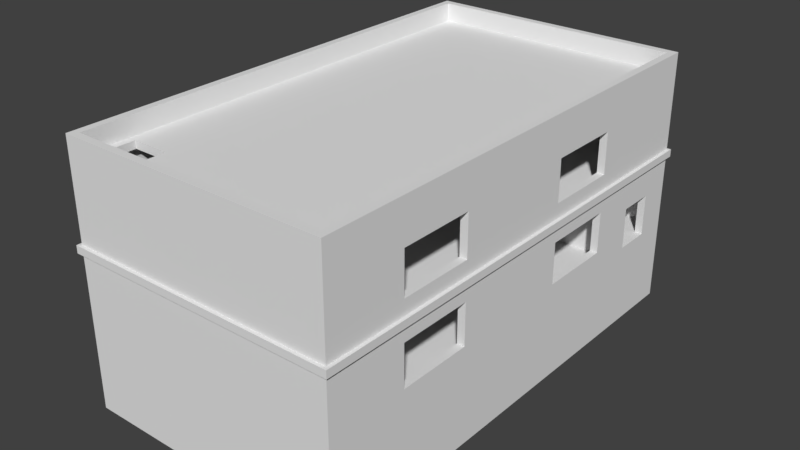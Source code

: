 # Source: Ward_0.blend  (saved by Blender 2.79.0; exported with 4.5.12 LTS)
import bpy
from mathutils import Matrix  # noqa: F401  (used for matrix-valued properties, if any)

bpy.ops.wm.read_factory_settings(use_empty=True)
scene = bpy.context.scene
scene.name = 'Scene'

# ---- collections
col_collection_1 = bpy.data.collections.new('Collection 1'); scene.collection.children.link(col_collection_1)

# ---- materials (node trees are filled in below, after node groups)
mat_material = bpy.data.materials.new('Material')
mat_material.alpha_threshold = 0.0
mat_material.use_transparent_shadow = False
mat_material.roughness = 0.5
mat_material.line_color = (0.0, 0.0, 0.0, 1.0)

# ---- material node trees

# ---- world
world_world = bpy.data.worlds.new('World'); scene.world = world_world
world_world.color = (0.05088, 0.05088, 0.05088)
world_world.use_sun_shadow = False
world_world.sun_shadow_jitter_overblur = 0.0
world_world.cycles.sampling_method = 'MANUAL'

# ---- meshes
me_cube = bpy.data.meshes.new('Cube')
me_cube.from_pydata([(9.0, 16.0, -5.25), (9.0, -16.0, -5.25), (-9.0, -16.0, -5.25), (-9.0, 16.0, -5.25), (9.0, 16.0, 0.25), (9.0, -16.0, 0.25), (-9.0, -16.0, 0.25), (-9.0, 16.0, 0.25), (8.5, 16.0, -5.25), (8.5, -16.0, -5.25), (8.5, 16.0, 0.25), (8.5, -16.0, 0.25), (-8.5, 16.0, -5.25), (-8.5, -16.0, -5.25), (-8.5, 16.0, 0.25), (-8.5, -16.0, 0.25), (9.0, 15.5, -5.25), (-9.0, 15.5, -5.25), (9.0, 15.5, 0.25), (-9.0, 15.5, 0.25), (8.5, 15.5, 0.25), (-8.5, 15.5, 0.25), (9.0, -15.5, -5.25), (9.0, -15.5, 0.25), (8.5, -15.5, 0.25), (-8.5, -15.5, 0.25), (-9.0, -15.5, -5.25), (-9.0, -15.5, 0.25), (-9.0, 12.5, -5.25), (-9.0, 12.5, 0.25), (9.0, 12.5, -5.25), (9.0, 12.5, 0.25), (8.5, 12.5, 0.25), (-8.5, 12.5, 0.25), (9.0, 10.0, -5.25), (9.0, 10.0, 0.25), (8.5, 10.0, 0.25), (-8.5, 10.0, 0.25), (-9.0, 10.0, -5.25), (-9.0, 10.0, 0.25), (2.0, 16.0, -5.25), (2.0, -16.0, -5.25), (2.0, 16.0, 0.25), (2.0, -16.0, 0.25), (2.0, 15.5, 0.25), (2.0, -15.5, 0.25), (2.0, 12.5, 0.25), (2.0, 10.0, 0.25), (-2.0, 16.0, -5.25), (-2.0, -16.0, -5.25), (-2.0, 16.0, 0.25), (-2.0, -16.0, 0.25), (-2.0, 15.5, 0.25), (-2.0, -15.5, 0.25), (-2.0, 12.5, 0.25), (-2.0, 10.0, 0.25), (1.5, 15.5, 0.25), (-8.5, 8.0, 5.5), (1.5, 12.5, 0.25), (1.5, 10.0, 0.25), (1.5, 16.0, -5.25), (1.5, -16.0, -5.25), (1.5, 16.0, 0.25), (1.5, -16.0, 0.25), (-1.5, 16.0, -5.25), (-1.5, -16.0, -5.25), (-1.5, 16.0, 0.25), (-1.5, -16.0, 0.25), (-1.5, 15.5, 0.25), (-9.0, 8.0, 5.5), (-1.5, 12.5, 0.25), (-1.5, 10.0, 0.25), (9.0, 3.0, -5.25), (9.0, 3.0, 0.25), (8.5, 3.0, 0.25), (-8.5, 3.0, 0.25), (-9.0, 3.0, -5.25), (-9.0, 3.0, 0.25), (2.0, 3.0, 0.25), (-2.0, 3.0, 0.25), (1.5, 3.0, 0.25), (-1.5, 3.0, 0.25), (9.0, 0.5, -5.25), (9.0, 0.5, 0.25), (8.5, 0.5, 0.25), (-8.5, 0.5, 0.25), (2.0, 0.5, 0.25), (-2.0, 0.5, 0.25), (1.5, 0.5, 0.25), (-1.5, 0.5, 0.25), (-9.0, 0.5, -5.25), (-9.0, 0.5, 0.25), (9.0, -0.5, -5.25), (9.0, -0.5, 0.25), (8.5, -0.5, 0.25), (-8.5, -0.5, 0.25), (2.0, -0.5, 0.25), (-2.0, -0.5, 0.25), (1.5, -0.5, 0.25), (-1.5, -0.5, 0.25), (-9.0, -0.5, -5.25), (-9.0, -0.5, 0.25), (9.0, -3.0, -5.25), (9.0, -3.0, 0.25), (8.5, -3.0, 0.25), (-8.5, -3.0, 0.25), (2.0, -3.0, 0.25), (-2.0, -3.0, 0.25), (1.5, -3.0, 0.25), (-1.5, -3.0, 0.25), (-9.0, -3.0, -5.25), (-9.0, -3.0, 0.25), (-9.0, 9.5, -5.25), (-9.0, 9.5, 0.25), (9.0, 9.5, -5.25), (9.0, 9.5, 0.25), (8.5, 9.5, 0.25), (-8.5, 9.5, 0.25), (2.0, 9.5, 0.25), (-2.0, 9.5, 0.25), (1.5, 9.5, 0.25), (-1.5, 9.5, 0.25), (-9.0, 11.25, -5.25), (-9.0, 11.25, 0.25), (9.0, 11.25, -5.25), (9.0, 11.25, 0.25), (8.5, 11.25, 0.25), (-8.5, 11.25, 0.25), (2.0, 11.25, 0.25), (-2.0, 11.25, 0.25), (1.5, 11.25, 0.25), (-1.5, 11.25, 0.25), (-9.0, 13.75, -5.25), (-9.0, 13.75, 0.25), (9.0, 13.75, -5.25), (9.0, 13.75, 0.25), (8.5, 13.75, 0.25), (-8.5, 13.75, 0.25), (2.0, 13.75, 0.25), (-2.0, 13.75, 0.25), (1.5, 13.75, 0.25), (-1.5, 13.75, 0.25), (9.0, -5.5, -5.25), (9.0, -5.5, 0.25), (8.5, -5.5, 0.25), (2.0, -5.5, 0.25), (1.5, -5.5, 0.25), (-8.5, -5.5, 0.25), (-2.0, -5.5, 0.25), (-1.5, -5.5, 0.25), (-9.0, -5.5, -5.25), (-9.0, -5.5, 0.25), (9.0, -15.5, 1.25), (9.0, -16.0, 1.25), (-8.5, 16.0, 1.25), (-9.0, 16.0, 1.25), (-8.5, -16.0, 1.25), (-9.0, -16.0, 1.25), (-9.0, 15.5, 1.25), (9.0, 16.0, 1.25), (8.5, 16.0, 1.25), (8.5, -16.0, 1.25), (8.5, -15.5, 1.25), (-2.0, 16.0, 1.25), (-2.0, -16.0, 1.25), (-8.5, -15.5, 1.25), (9.0, 15.5, 1.25), (-9.0, 13.75, 1.25), (8.5, 15.5, 1.25), (-8.5, 15.5, 1.25), (2.0, 15.5, 1.25), (9.0, -5.5, 1.25), (8.5, -5.5, 1.25), (-8.5, -5.5, 1.25), (-9.0, -15.5, 1.25), (2.0, -15.5, 1.25), (-9.0, 11.25, 1.25), (-9.0, 12.5, 1.25), (-8.5, 13.75, 1.25), (-8.5, 12.5, 1.25), (9.0, 11.25, 1.25), (9.0, 10.0, 1.25), (8.5, 11.25, 1.25), (8.5, 10.0, 1.25), (-8.5, 11.25, 1.25), (-8.5, 10.0, 1.25), (-9.0, 9.5, 1.25), (-9.0, 10.0, 1.25), (2.0, 10.0, 1.25), (2.0, 16.0, 1.25), (2.0, -16.0, 1.25), (1.5, 15.5, 1.25), (9.0, 8.0, 5.0), (1.5, 10.0, 1.25), (2.0, -5.5, 1.25), (-1.5, 16.0, 1.25), (-1.5, -16.0, 1.25), (-2.0, 15.5, 1.25), (-2.0, -15.5, 1.25), (-2.0, 10.0, 1.25), (-2.0, 11.25, 1.25), (-2.0, -5.5, 1.25), (-1.5, 15.5, 1.25), (8.5, 8.0, 5.0), (1.5, 16.0, 1.25), (1.5, -16.0, 1.25), (1.5, -5.5, 1.25), (-1.5, 10.0, 1.25), (-1.5, -5.5, 1.25), (-1.5, 11.25, 1.25), (9.0, 9.5, 1.25), (9.0, 3.0, 1.25), (8.5, 9.5, 1.25), (8.5, 3.0, 1.25), (-8.5, 9.5, 1.25), (-8.5, 3.0, 1.25), (-9.0, 0.5, 1.25), (-9.0, 3.0, 1.25), (2.0, 9.5, 1.25), (2.0, 3.0, 1.25), (-2.0, 9.5, 1.25), (-2.0, 3.0, 1.25), (1.5, 9.5, 1.25), (1.5, 3.0, 1.25), (-1.5, 9.5, 1.25), (-1.5, 3.0, 1.25), (9.0, 0.5, 1.25), (8.5, 0.5, 1.25), (-8.5, 0.5, 1.25), (-9.0, -0.5, 1.25), (1.5, 0.5, 1.25), (2.0, 0.5, 1.25), (-2.0, 0.5, 1.25), (-1.5, 0.5, 1.25), (9.0, -0.5, 1.25), (8.5, -0.5, 1.25), (-8.5, -0.5, 1.25), (2.0, -0.5, 1.25), (-2.0, -0.5, 1.25), (1.5, -0.5, 1.25), (-1.5, -0.5, 1.25), (-9.0, -3.0, 1.25), (9.0, -3.0, 1.25), (8.5, -3.0, 1.25), (-8.5, -3.0, 1.25), (-9.0, -5.5, 1.25), (1.5, -3.0, 1.25), (2.0, -3.0, 1.25), (-2.0, -3.0, 1.25), (-1.5, -3.0, 1.25), (9.0, 13.75, 1.25), (8.5, 13.75, 1.25), (-2.0, 13.75, 1.25), (-1.5, 13.75, 1.25), (9.0, -10.5, -5.25), (9.0, -10.5, 0.25), (8.5, -10.5, 0.25), (2.0, -10.5, 0.25), (-8.5, 8.0, 5.0), (9.0, -10.5, 1.25), (8.5, -10.5, 1.25), (2.0, -10.5, 1.25), (8.5, -5.5, 5.5), (9.0, 8.0, -5.25), (9.0, 8.0, 0.25), (8.5, 8.0, 0.25), (-8.5, 8.0, 0.25), (2.0, 8.0, 0.25), (-2.0, 8.0, 0.25), (1.5, 8.0, 0.25), (-1.5, 8.0, 0.25), (-9.0, 8.0, -5.25), (-9.0, 8.0, 0.25), (9.0, 8.0, 1.25), (8.5, 8.0, 1.25), (-8.5, 8.0, 1.25), (2.0, 8.0, 1.25), (-2.0, 8.0, 1.25), (1.5, 8.0, 1.25), (-1.5, 8.0, 1.25), (-9.0, 8.0, 1.25), (-8.5, -10.5, 0.25), (-2.0, -10.5, 0.25), (9.0, -5.5, 5.5), (-9.0, -10.5, -5.25), (-9.0, -10.5, 0.25), (-8.5, -10.5, 1.25), (-2.0, -10.5, 1.25), (-9.0, -5.5, 4.0), (-9.0, -10.5, 1.25), (9.0, -15.5, 3.0), (9.0, -16.0, 3.0), (-8.5, 16.0, 3.0), (-9.0, 16.0, 3.0), (-8.5, -16.0, 3.0), (-9.0, -16.0, 3.0), (-9.0, 15.5, 3.0), (9.0, 16.0, 3.0), (8.5, 16.0, 3.0), (8.5, -16.0, 3.0), (8.5, -15.5, 3.0), (-2.0, 16.0, 3.0), (-2.0, -16.0, 3.0), (-8.5, -15.5, 3.0), (9.0, 15.5, 3.0), (-9.0, 13.75, 3.0), (8.5, 15.5, 3.0), (-8.5, 15.5, 3.0), (2.0, 15.5, 3.0), (9.0, -10.5, 3.0), (8.5, -10.5, 3.0), (-8.5, -10.5, 3.0), (-9.0, -15.5, 3.0), (2.0, -15.5, 3.0), (-9.0, 11.25, 3.0), (-9.0, 12.5, 3.0), (-8.5, 13.75, 3.0), (-8.5, 12.5, 3.0), (9.0, 11.25, 3.0), (9.0, 10.0, 3.0), (8.5, 11.25, 3.0), (8.5, 10.0, 3.0), (-8.5, 11.25, 3.0), (-8.5, 10.0, 3.0), (-9.0, 9.5, 3.0), (-9.0, 10.0, 3.0), (2.0, 10.0, 3.0), (2.0, 16.0, 3.0), (2.0, -16.0, 3.0), (1.5, 15.5, 3.0), (-9.0, -5.5, 5.0), (1.5, 10.0, 3.0), (2.0, -10.5, 3.0), (-1.5, 16.0, 3.0), (-1.5, -16.0, 3.0), (-2.0, 15.5, 3.0), (-2.0, -15.5, 3.0), (-2.0, 10.0, 3.0), (-2.0, 11.25, 3.0), (-2.0, -10.5, 3.0), (-1.5, 15.5, 3.0), (-8.5, -5.5, 4.0), (1.5, 16.0, 3.0), (1.5, -16.0, 3.0), (-8.5, -5.5, 5.0), (-1.5, 10.0, 3.0), (-9.0, 8.0, 5.0), (-1.5, 11.25, 3.0), (-9.0, 0.5, 3.0), (-9.0, 3.0, 3.0), (2.0, 8.0, 3.0), (2.0, 3.0, 3.0), (-2.0, 8.0, 3.0), (-2.0, 3.0, 3.0), (1.5, 8.0, 3.0), (1.5, 3.0, 3.0), (-1.5, 8.0, 3.0), (-1.5, 3.0, 3.0), (-8.5, 3.0, 3.0), (8.5, 3.0, 3.0), (9.0, 3.0, 3.0), (9.0, 0.5, 3.0), (8.5, 0.5, 3.0), (-8.5, 0.5, 3.0), (-9.0, -0.5, 3.0), (1.5, 0.5, 3.0), (2.0, 0.5, 3.0), (-2.0, 0.5, 3.0), (-1.5, 0.5, 3.0), (9.0, -0.5, 3.0), (8.5, -0.5, 3.0), (-8.5, -0.5, 3.0), (2.0, -0.5, 3.0), (-2.0, -0.5, 3.0), (1.5, -0.5, 3.0), (-1.5, -0.5, 3.0), (-9.0, -3.0, 3.0), (9.0, -3.0, 3.0), (8.5, -3.0, 3.0), (-8.5, -3.0, 3.0), (-9.0, -5.5, 3.0), (1.5, -3.0, 3.0), (2.0, -3.0, 3.0), (-2.0, -3.0, 3.0), (-1.5, -3.0, 3.0), (-9.0, 8.0, 3.0), (9.0, 9.5, 3.0), (8.5, 9.5, 3.0), (-8.5, 9.5, 3.0), (2.0, 9.5, 3.0), (-2.0, 9.5, 3.0), (1.5, 9.5, 3.0), (-1.5, 9.5, 3.0), (9.0, 13.75, 3.0), (8.5, 13.75, 3.0), (-2.0, 13.75, 3.0), (-1.5, 13.75, 3.0), (9.0, -5.5, 3.0), (8.5, -5.5, 3.0), (2.0, -5.5, 3.0), (1.5, -5.5, 3.0), (-8.5, -5.5, 3.0), (-2.0, -5.5, 3.0), (-1.5, -5.5, 3.0), (9.0, 8.0, 3.0), (8.5, 8.0, 3.0), (-8.5, 8.0, 3.0), (-9.0, -10.5, 3.0), (9.0, -15.5, 4.0), (9.0, -16.0, 4.0), (-8.5, 16.0, 4.0), (-9.0, 16.0, 4.0), (-8.5, -16.0, 4.0), (-9.0, -16.0, 4.0), (-9.0, 15.5, 4.0), (9.0, 16.0, 4.0), (8.5, 16.0, 4.0), (8.5, -16.0, 4.0), (8.5, -15.5, 4.0), (-2.0, 16.0, 4.0), (-2.0, -16.0, 4.0), (-8.5, -15.5, 4.0), (9.0, 15.5, 4.0), (-9.0, 13.75, 4.0), (8.5, 15.5, 4.0), (-8.5, 15.5, 4.0), (2.0, 15.5, 4.0), (9.0, -10.5, 4.0), (8.5, -10.5, 4.0), (-8.5, -10.5, 4.0), (-9.0, -15.5, 4.0), (2.0, -15.5, 4.0), (-9.0, 11.25, 4.0), (-9.0, 12.5, 4.0), (-8.5, 13.75, 4.0), (-8.5, 12.5, 4.0), (9.0, 11.25, 4.0), (9.0, 10.0, 4.0), (8.5, 11.25, 4.0), (8.5, 10.0, 4.0), (-8.5, 11.25, 4.0), (-8.5, 10.0, 4.0), (-9.0, 9.5, 4.0), (-9.0, 10.0, 4.0), (2.0, 10.0, 4.0), (2.0, 16.0, 4.0), (2.0, -16.0, 4.0), (1.5, 15.5, 4.0), (9.0, 8.0, 4.0), (1.5, 10.0, 4.0), (2.0, -10.5, 4.0), (-1.5, 16.0, 4.0), (-1.5, -16.0, 4.0), (-2.0, 15.5, 4.0), (-2.0, -15.5, 4.0), (-2.0, 10.0, 4.0), (-2.0, 11.25, 4.0), (-2.0, -10.5, 4.0), (-1.5, 15.5, 4.0), (8.5, 8.0, 4.0), (1.5, 16.0, 4.0), (1.5, -16.0, 4.0), (-8.5, 8.0, 4.0), (-1.5, 10.0, 4.0), (-9.0, 8.0, 4.0), (-1.5, 11.25, 4.0), (-9.0, 0.5, 4.0), (-9.0, 3.0, 4.0), (2.0, 8.0, 4.0), (2.0, 3.0, 4.0), (-2.0, 8.0, 4.0), (-2.0, 3.0, 4.0), (1.5, 8.0, 4.0), (1.5, 3.0, 4.0), (-1.5, 8.0, 4.0), (-1.5, 3.0, 4.0), (-8.5, 3.0, 4.0), (8.5, 3.0, 4.0), (9.0, 3.0, 4.0), (9.0, 0.5, 4.0), (8.5, 0.5, 4.0), (-8.5, 0.5, 4.0), (-9.0, -0.5, 4.0), (1.5, 0.5, 4.0), (2.0, 0.5, 4.0), (-2.0, 0.5, 4.0), (-1.5, 0.5, 4.0), (9.0, -0.5, 4.0), (8.5, -0.5, 4.0), (-8.5, -0.5, 4.0), (2.0, -0.5, 4.0), (-2.0, -0.5, 4.0), (1.5, -0.5, 4.0), (-1.5, -0.5, 4.0), (-9.0, -3.0, 4.0), (9.0, -3.0, 4.0), (8.5, -3.0, 4.0), (-8.5, -3.0, 4.0), (-9.0, -5.5, 4.0), (1.5, -3.0, 4.0), (2.0, -3.0, 4.0), (-2.0, -3.0, 4.0), (-1.5, -3.0, 4.0), (-9.0, 8.0, 4.0), (9.0, 9.5, 4.0), (8.5, 9.5, 4.0), (-8.5, 9.5, 4.0), (2.0, 9.5, 4.0), (-2.0, 9.5, 4.0), (1.5, 9.5, 4.0), (-1.5, 9.5, 4.0), (9.0, 13.75, 4.0), (8.5, 13.75, 4.0), (-2.0, 13.75, 4.0), (-1.5, 13.75, 4.0), (9.0, -5.5, 4.0), (8.5, -5.5, 4.0), (2.0, -5.5, 4.0), (1.5, -5.5, 4.0), (-8.5, -5.5, 4.0), (-2.0, -5.5, 4.0), (-1.5, -5.5, 4.0), (9.0, 8.0, 4.0), (8.5, 8.0, 4.0), (-8.5, 8.0, 4.0), (-9.0, -10.5, 4.0), (1.5, 0.5, 3.0), (2.0, 0.5, 3.0), (-2.0, 0.5, 3.0), (-1.5, 0.5, 3.0), (1.5, -3.0, 3.0), (2.0, -3.0, 3.0), (-2.0, -3.0, 3.0), (-1.5, -3.0, 3.0), (-2.0, -3.0, 4.0), (1.5, -3.0, 4.0), (2.0, -3.0, 4.0), (-2.0, 11.25, 3.0), (-1.5, 11.25, 3.0), (8.5, 11.25, 3.0), (9.0, 11.25, 3.0), (-1.5, -3.0, 4.0), (1.5, 0.5, 4.0), (2.0, 0.5, 4.0), (-2.0, 0.5, 4.0), (-1.5, 0.5, 4.0), (-2.0, 11.25, 4.0), (-1.5, 11.25, 4.0), (8.5, 11.25, 4.0), (9.0, 11.25, 4.0), (9.0, -15.5, 5.0), (9.0, -16.0, 5.0), (-8.5, 16.0, 5.0), (-9.0, 16.0, 5.0), (-8.5, -16.0, 5.0), (-9.0, -16.0, 5.0), (-9.0, 15.5, 5.0), (9.0, 16.0, 5.0), (8.5, 16.0, 5.0), (8.5, -16.0, 5.0), (8.5, -15.5, 5.0), (-2.0, 16.0, 5.0), (-2.0, -16.0, 5.0), (-8.5, -15.5, 5.0), (9.0, 15.5, 5.0), (-9.0, 13.75, 5.0), (8.5, 15.5, 5.0), (-8.5, 15.5, 5.0), (2.0, 15.5, 5.0), (9.0, -10.5, 5.0), (8.5, -10.5, 5.0), (-8.5, -10.5, 5.0), (-9.0, -15.5, 5.0), (2.0, -15.5, 5.0), (-9.0, 11.25, 5.0), (-9.0, 12.5, 5.0), (-8.5, 13.75, 5.0), (-8.5, 12.5, 5.0), (9.0, 11.25, 5.0), (9.0, 10.0, 5.0), (8.5, 11.25, 5.0), (8.5, 10.0, 5.0), (-8.5, 11.25, 5.0), (-8.5, 10.0, 5.0), (-9.0, 9.5, 5.0), (-9.0, 10.0, 5.0), (2.0, 10.0, 5.0), (2.0, 16.0, 5.0), (2.0, -16.0, 5.0), (1.5, 15.5, 5.0), (9.0, -5.5, 5.0), (1.5, 10.0, 5.0), (2.0, -10.5, 5.0), (-1.5, 16.0, 5.0), (-1.5, -16.0, 5.0), (-2.0, 15.5, 5.0), (-2.0, -15.5, 5.0), (-2.0, 10.0, 5.0), (-2.0, 11.25, 5.0), (-2.0, -10.5, 5.0), (-1.5, 15.5, 5.0), (9.0, -5.5, 4.0), (1.5, 16.0, 5.0), (1.5, -16.0, 5.0), (8.5, -5.5, 4.0), (-1.5, 10.0, 5.0), (8.5, -5.5, 5.0), (-1.5, 11.25, 5.0), (-9.0, 0.5, 5.0), (-9.0, 3.0, 5.0), (2.0, 8.0, 5.0), (2.0, 3.0, 5.0), (-2.0, 8.0, 5.0), (-2.0, 3.0, 5.0), (1.5, 8.0, 5.0), (1.5, 3.0, 5.0), (-1.5, 8.0, 5.0), (-1.5, 3.0, 5.0), (-8.5, 3.0, 5.0), (8.5, 3.0, 5.0), (9.0, 3.0, 5.0), (9.0, 0.5, 5.0), (8.5, 0.5, 5.0), (-8.5, 0.5, 5.0), (-9.0, -0.5, 5.0), (1.5, 0.5, 5.0), (2.0, 0.5, 5.0), (-2.0, 0.5, 5.0), (-1.5, 0.5, 5.0), (9.0, -0.5, 5.0), (8.5, -0.5, 5.0), (-8.5, -0.5, 5.0), (2.0, -0.5, 5.0), (-2.0, -0.5, 5.0), (1.5, -0.5, 5.0), (-1.5, -0.5, 5.0), (-9.0, -3.0, 5.0), (9.0, -3.0, 5.0), (8.5, -3.0, 5.0), (-8.5, -3.0, 5.0), (-9.0, -5.5, 5.0), (1.5, -3.0, 5.0), (2.0, -3.0, 5.0), (-2.0, -3.0, 5.0), (-1.5, -3.0, 5.0), (-9.0, 8.0, 5.0), (9.0, 9.5, 5.0), (8.5, 9.5, 5.0), (-8.5, 9.5, 5.0), (2.0, 9.5, 5.0), (-2.0, 9.5, 5.0), (1.5, 9.5, 5.0), (-1.5, 9.5, 5.0), (9.0, 13.75, 5.0), (8.5, 13.75, 5.0), (-2.0, 13.75, 5.0), (-1.5, 13.75, 5.0), (9.0, -5.5, 5.0), (8.5, -5.5, 5.0), (2.0, -5.5, 5.0), (1.5, -5.5, 5.0), (-8.5, -5.5, 5.0), (-2.0, -5.5, 5.0), (-1.5, -5.5, 5.0), (9.0, 8.0, 5.0), (8.5, 8.0, 5.0), (-8.5, 8.0, 5.0), (-9.0, -10.5, 5.0), (1.5, 0.5, 5.0), (2.0, 0.5, 5.0), (-2.0, 0.5, 5.0), (-1.5, 0.5, 5.0), (1.5, -3.0, 5.0), (2.0, -3.0, 5.0), (-2.0, -3.0, 5.0), (-1.5, -3.0, 5.0), (-2.0, 11.25, 5.0), (-1.5, 11.25, 5.0), (8.5, 11.25, 5.0), (9.0, 11.25, 5.0), (9.0, -15.5, 5.5), (9.0, -16.0, 5.5), (-8.5, 16.0, 5.5), (-9.0, 16.0, 5.5), (-8.5, -16.0, 5.5), (-9.0, -16.0, 5.5), (-9.0, 15.5, 5.5), (9.0, 16.0, 5.5), (8.5, 16.0, 5.5), (8.5, -16.0, 5.5), (8.5, -15.5, 5.5), (-2.0, 16.0, 5.5), (-2.0, -16.0, 5.5), (-8.5, -15.5, 5.5), (9.0, 15.5, 5.5), (-9.0, 13.75, 5.5), (8.5, 15.5, 5.5), (-8.5, 15.5, 5.5), (2.0, 15.5, 5.5), (9.0, -10.5, 5.5), (8.5, -10.5, 5.5), (-8.5, -10.5, 5.5), (-9.0, -15.5, 5.5), (2.0, -15.5, 5.5), (-9.0, 11.25, 5.5), (-9.0, 12.5, 5.5), (-8.5, 13.75, 5.5), (-8.5, 12.5, 5.5), (9.0, 11.25, 5.5), (9.0, 10.0, 5.5), (8.5, 11.25, 5.5), (8.5, 10.0, 5.5), (-8.5, 11.25, 5.5), (-8.5, 10.0, 5.5), (-9.0, 9.5, 5.5), (-9.0, 10.0, 5.5), (2.0, 10.0, 5.5), (2.0, 16.0, 5.5), (2.0, -16.0, 5.5), (1.5, 15.5, 5.5), (1.5, -15.5, 5.5), (1.5, 10.0, 5.5), (2.0, -10.5, 5.5), (-1.5, 16.0, 5.5), (-1.5, -16.0, 5.5), (-2.0, 15.5, 5.5), (-2.0, -15.5, 5.5), (-2.0, 10.0, 5.5), (-2.0, 11.25, 5.5), (-2.0, -10.5, 5.5), (-1.5, 15.5, 5.5), (-1.5, -15.5, 5.5), (1.5, 16.0, 5.5), (1.5, -16.0, 5.5), (1.5, -10.5, 5.5), (-1.5, 10.0, 5.5), (-1.5, -10.5, 5.5), (-1.5, 11.25, 5.5), (-9.0, 0.5, 5.5), (-9.0, 3.0, 5.5), (2.0, 8.0, 5.5), (2.0, 3.0, 5.5), (-2.0, 8.0, 5.5), (-2.0, 3.0, 5.5), (1.5, 8.0, 5.5), (1.5, 3.0, 5.5), (-1.5, 8.0, 5.5), (-1.5, 3.0, 5.5), (-8.5, 3.0, 5.5), (8.5, 3.0, 5.5), (9.0, 3.0, 5.5), (9.0, 0.5, 5.5), (8.5, 0.5, 5.5), (-8.5, 0.5, 5.5), (-9.0, -0.5, 5.5), (1.5, 0.5, 5.5), (2.0, 0.5, 5.5), (-2.0, 0.5, 5.5), (-1.5, 0.5, 5.5), (9.0, -0.5, 5.5), (8.5, -0.5, 5.5), (-8.5, -0.5, 5.5), (2.0, -0.5, 5.5), (-2.0, -0.5, 5.5), (1.5, -0.5, 5.5), (-1.5, -0.5, 5.5), (-9.0, -3.0, 5.5), (9.0, -3.0, 5.5), (8.5, -3.0, 5.5), (-8.5, -3.0, 5.5), (-9.0, -5.5, 5.5), (1.5, -3.0, 5.5), (2.0, -3.0, 5.5), (-2.0, -3.0, 5.5), (-1.5, -3.0, 5.5), (-9.0, 8.0, 5.5), (9.0, 9.5, 5.5), (8.5, 9.5, 5.5), (-8.5, 9.5, 5.5), (2.0, 9.5, 5.5), (-2.0, 9.5, 5.5), (1.5, 9.5, 5.5), (-1.5, 9.5, 5.5), (9.0, 13.75, 5.5), (8.5, 13.75, 5.5), (-2.0, 13.75, 5.5), (-1.5, 13.75, 5.5), (9.0, -5.5, 5.5), (8.5, -5.5, 5.5), (2.0, -5.5, 5.5), (1.5, -5.5, 5.5), (-8.5, -5.5, 5.5), (-2.0, -5.5, 5.5), (-1.5, -5.5, 5.5), (9.0, 8.0, 5.5), (8.5, 8.0, 5.5), (-8.5, 8.0, 5.5), (-9.0, -10.5, 5.5), (1.5, 0.5, 5.5), (2.0, 0.5, 5.5), (-2.0, 0.5, 5.5), (-1.5, 0.5, 5.5), (1.5, -3.0, 5.5), (2.0, -3.0, 5.5), (-2.0, -3.0, 5.5), (-1.5, -3.0, 5.5), (-2.0, 11.25, 5.5), (-1.5, 11.25, 5.5), (8.5, 11.25, 5.5), (9.0, 11.25, 5.5), (8.5, 8.0, 5.5), (9.0, 8.0, 5.5), (-9.0, -5.5, 5.5), (-8.5, -5.5, 5.5), (2.0, -5.0, 5.5), (1.5, -5.0, 5.5), (-2.0, -5.0, 5.5), (-1.5, -5.0, 5.5), (1.5, -5.0, 6.75), (2.0, -5.0, 6.75), (-2.0, -5.0, 6.75), (-1.5, -5.0, 6.75), (2.0, -5.5, 6.75), (1.5, -5.5, 6.75), (-2.0, -5.5, 6.75), (-1.5, -5.5, 6.75), (2.0, -10.5, 6.75), (1.5, -10.5, 6.75), (-2.0, -10.5, 6.75), (-1.5, -10.5, 6.75), (-2.0, 5.5, 5.5), (-1.5, 5.5, 5.5), (2.0, 5.5, 5.5), (1.5, 5.5, 5.5), (9.0, 8.0, 6.5), (9.0, 3.0, 6.5), (-9.0, -5.5, 6.5), (-9.0, -10.5, 6.5), (8.5, -10.5, 6.5), (8.5, -5.5, 6.5), (-2.0, 8.0, 6.5), (-2.0, 5.5, 6.5), (-8.5, -5.5, 6.5), (9.0, -5.5, 6.5), (8.5, 8.0, 6.5), (-9.0, 8.0, 6.5), (-8.5, 8.0, 6.5), (-9.0, 3.0, 6.5), (8.5, 3.0, 6.5), (-8.5, -10.5, 6.5), (9.0, -15.5, 6.5), (9.0, -16.0, 6.5), (-8.5, 16.0, 6.5), (-9.0, 16.0, 6.5), (-8.5, -16.0, 6.5), (-9.0, -16.0, 6.5), (-9.0, 15.5, 6.5), (9.0, 16.0, 6.5), (8.5, 16.0, 6.5), (8.5, -16.0, 6.5), (8.5, -15.5, 6.5), (-2.0, 16.0, 6.5), (-2.0, -16.0, 6.5), (-8.5, -15.5, 6.5), (9.0, 15.5, 6.5), (-9.0, 13.75, 6.5), (8.5, 15.5, 6.5), (-8.5, 15.5, 6.5), (2.0, 15.5, 6.5), (9.0, -10.5, 6.5), (-9.0, -15.5, 6.5), (2.0, -15.5, 6.5), (-9.0, 11.25, 6.5), (-9.0, 12.5, 6.5), (-8.5, 13.75, 6.5), (-8.5, 12.5, 6.5), (9.0, 11.25, 6.5), (9.0, 10.0, 6.5), (8.5, 11.25, 6.5), (8.5, 10.0, 6.5), (-8.5, 11.25, 6.5), (-8.5, 10.0, 6.5), (-9.0, 9.5, 6.5), (-9.0, 10.0, 6.5), (2.0, 16.0, 6.5), (2.0, -16.0, 6.5), (1.5, 15.5, 6.5), (1.5, -15.5, 6.5), (1.5, 10.0, 6.5), (2.0, 10.0, 6.5), (-1.5, 16.0, 6.5), (-1.5, -16.0, 6.5), (-2.0, 15.5, 6.5), (-2.0, -15.5, 6.5), (-2.0, 11.25, 6.5), (-2.0, 10.0, 6.5), (-1.5, 15.5, 6.5), (-1.5, -15.5, 6.5), (1.5, 16.0, 6.5), (1.5, -16.0, 6.5), (-1.5, 10.0, 6.5), (-1.5, 11.25, 6.5), (-9.0, 0.5, 6.5), (1.5, 3.0, 6.5), (2.0, 3.0, 6.5), (-2.0, 3.0, 6.5), (-1.5, 3.0, 6.5), (-8.5, 3.0, 6.5), (9.0, 0.5, 6.5), (8.5, 0.5, 6.5), (-8.5, 0.5, 6.5), (-9.0, -0.5, 6.5), (1.5, 0.5, 6.5), (2.0, 0.5, 6.5), (-2.0, 0.5, 6.5), (-1.5, 0.5, 6.5), (9.0, -0.5, 6.5), (8.5, -0.5, 6.5), (-8.5, -0.5, 6.5), (2.0, -0.5, 6.5), (-2.0, -0.5, 6.5), (1.5, -0.5, 6.5), (-1.5, -0.5, 6.5), (-9.0, -3.0, 6.5), (9.0, -3.0, 6.5), (8.5, -3.0, 6.5), (-8.5, -3.0, 6.5), (-9.0, -5.5, 6.5), (-9.0, 8.0, 6.5), (9.0, 9.5, 6.5), (8.5, 9.5, 6.5), (-8.5, 9.5, 6.5), (2.0, 9.5, 6.5), (-2.0, 9.5, 6.5), (1.5, 9.5, 6.5), (-1.5, 9.5, 6.5), (9.0, 13.75, 6.5), (8.5, 13.75, 6.5), (-2.0, 13.75, 6.5), (-1.5, 13.75, 6.5), (9.0, -5.5, 6.5), (8.5, -5.5, 6.5), (-8.5, -5.5, 6.5), (9.0, 8.0, 6.5), (8.5, 8.0, 6.5), (-8.5, 8.0, 6.5), (2.0, 8.0, 6.5), (1.5, 8.0, 6.5), (-1.5, 8.0, 6.5), (1.5, 0.5, 6.5), (2.0, 0.5, 6.5), (-2.0, 0.5, 6.5), (-1.5, 0.5, 6.5), (-2.0, 11.25, 6.5), (-1.5, 11.25, 6.5), (8.5, 11.25, 6.5), (9.0, 11.25, 6.5), (-1.5, 5.5, 6.5), (2.0, 5.5, 6.5), (1.5, 5.5, 6.5), (-2.0, 8.0, 8.25), (-2.0, 5.5, 8.25), (9.0, -15.5, 8.25), (9.0, -16.0, 8.25), (-8.5, 16.0, 8.25), (-9.0, 16.0, 8.25), (-8.5, -16.0, 8.25), (-9.0, -16.0, 8.25), (-9.0, 15.5, 8.25), (9.0, 16.0, 8.25), (8.5, 16.0, 8.25), (8.5, -16.0, 8.25), (8.5, -15.5, 8.25), (-2.0, 16.0, 8.25), (-2.0, -16.0, 8.25), (-8.5, -15.5, 8.25), (9.0, 15.5, 8.25), (-9.0, 13.75, 8.25), (8.5, 15.5, 8.25), (-8.5, 15.5, 8.25), (2.0, 15.5, 8.25), (9.0, -10.5, 8.25), (8.5, -10.5, 8.25), (-8.5, -10.5, 8.25), (-9.0, -15.5, 8.25), (2.0, -15.5, 8.25), (-9.0, 11.25, 8.25), (-9.0, 12.5, 8.25), (-8.5, 13.75, 8.25), (-8.5, 12.5, 8.25), (9.0, 11.25, 8.25), (9.0, 10.0, 8.25), (8.5, 11.25, 8.25), (8.5, 10.0, 8.25), (-8.5, 11.25, 8.25), (-8.5, 10.0, 8.25), (-9.0, 9.5, 8.25), (-9.0, 10.0, 8.25), (2.0, 16.0, 8.25), (2.0, -16.0, 8.25), (1.5, 15.5, 8.25), (1.5, -15.5, 8.25), (1.5, 10.0, 8.25), (2.0, 10.0, 8.25), (-1.5, 16.0, 8.25), (-1.5, -16.0, 8.25), (-2.0, 15.5, 8.25), (-2.0, -15.5, 8.25), (-2.0, 11.25, 8.25), (-2.0, 10.0, 8.25), (-1.5, 15.5, 8.25), (-1.5, -15.5, 8.25), (1.5, 16.0, 8.25), (1.5, -16.0, 8.25), (-1.5, 10.0, 8.25), (-1.5, 11.25, 8.25), (-9.0, 0.5, 8.25), (-9.0, 3.0, 8.25), (1.5, 3.0, 8.25), (2.0, 3.0, 8.25), (-2.0, 3.0, 8.25), (-1.5, 3.0, 8.25), (-8.5, 3.0, 8.25), (8.5, 3.0, 8.25), (9.0, 3.0, 8.25), (9.0, 0.5, 8.25), (8.5, 0.5, 8.25), (-8.5, 0.5, 8.25), (-9.0, -0.5, 8.25), (1.5, 0.5, 8.25), (2.0, 0.5, 8.25), (-2.0, 0.5, 8.25), (-1.5, 0.5, 8.25), (9.0, -0.5, 8.25), (8.5, -0.5, 8.25), (-8.5, -0.5, 8.25), (2.0, -0.5, 8.25), (-2.0, -0.5, 8.25), (1.5, -0.5, 8.25), (-1.5, -0.5, 8.25), (-9.0, -3.0, 8.25), (9.0, -3.0, 8.25), (8.5, -3.0, 8.25), (-8.5, -3.0, 8.25), (-9.0, -5.5, 8.25), (-9.0, 8.0, 8.25), (9.0, 9.5, 8.25), (8.5, 9.5, 8.25), (-8.5, 9.5, 8.25), (2.0, 9.5, 8.25), (-2.0, 9.5, 8.25), (1.5, 9.5, 8.25), (-1.5, 9.5, 8.25), (9.0, 13.75, 8.25), (8.5, 13.75, 8.25), (-2.0, 13.75, 8.25), (-1.5, 13.75, 8.25), (9.0, -5.5, 8.25), (8.5, -5.5, 8.25), (-8.5, -5.5, 8.25), (9.0, 8.0, 8.25), (8.5, 8.0, 8.25), (-8.5, 8.0, 8.25), (2.0, 8.0, 8.25), (1.5, 8.0, 8.25), (-1.5, 8.0, 8.25), (-9.0, -10.5, 8.25), (1.5, 0.5, 8.25), (2.0, 0.5, 8.25), (-2.0, 0.5, 8.25), (-1.5, 0.5, 8.25), (-2.0, 11.25, 8.25), (-1.5, 11.25, 8.25), (8.5, 11.25, 8.25), (9.0, 11.25, 8.25), (-1.5, 5.5, 8.25), (2.0, 5.5, 8.25), (1.5, 5.5, 8.25), (-2.0, 8.0, 9.25), (-2.0, 5.5, 9.25), (9.0, -15.5, 9.25), (9.0, -16.0, 9.25), (-8.5, 16.0, 9.25), (-9.0, 16.0, 9.25), (-8.5, -16.0, 9.25), (-9.0, -16.0, 9.25), (-9.0, 15.5, 9.25), (9.0, 16.0, 9.25), (8.5, 16.0, 9.25), (8.5, -16.0, 9.25), (8.5, -15.5, 9.25), (-2.0, 16.0, 9.25), (-2.0, -16.0, 9.25), (-8.5, -15.5, 9.25), (9.0, 15.5, 9.25), (-9.0, 13.75, 9.25), (8.5, 15.5, 9.25), (-8.5, 15.5, 9.25), (2.0, 15.5, 9.25), (9.0, -10.5, 9.25), (8.5, -10.5, 9.25), (-8.5, -10.5, 9.25), (-9.0, -15.5, 9.25), (2.0, -15.5, 9.25), (-9.0, 11.25, 9.25), (-9.0, 12.5, 9.25), (-8.5, 13.75, 9.25), (-8.5, 12.5, 9.25), (9.0, 11.25, 9.25), (9.0, 10.0, 9.25), (8.5, 11.25, 9.25), (8.5, 10.0, 9.25), (-8.5, 11.25, 9.25), (-8.5, 10.0, 9.25), (-9.0, 9.5, 9.25), (-9.0, 10.0, 9.25), (2.0, 16.0, 9.25), (2.0, -16.0, 9.25), (1.5, 15.5, 9.25), (1.5, -15.5, 9.25), (1.5, 10.0, 9.25), (2.0, 10.0, 9.25), (-1.5, 16.0, 9.25), (-1.5, -16.0, 9.25), (-2.0, 15.5, 9.25), (-2.0, -15.5, 9.25), (-2.0, 11.25, 9.25), (-2.0, 10.0, 9.25), (-1.5, 15.5, 9.25), (-1.5, -15.5, 9.25), (1.5, 16.0, 9.25), (1.5, -16.0, 9.25), (-1.5, 10.0, 9.25), (-1.5, 11.25, 9.25), (-9.0, 0.5, 9.25), (-9.0, 3.0, 9.25), (1.5, 3.0, 9.25), (2.0, 3.0, 9.25), (-2.0, 3.0, 9.25), (-1.5, 3.0, 9.25), (-8.5, 3.0, 9.25), (8.5, 3.0, 9.25), (9.0, 3.0, 9.25), (9.0, 0.5, 9.25), (8.5, 0.5, 9.25), (-8.5, 0.5, 9.25), (-9.0, -0.5, 9.25), (1.5, 0.5, 9.25), (2.0, 0.5, 9.25), (-2.0, 0.5, 9.25), (-1.5, 0.5, 9.25), (9.0, -0.5, 9.25), (8.5, -0.5, 9.25), (-8.5, -0.5, 9.25), (2.0, -0.5, 9.25), (-2.0, -0.5, 9.25), (1.5, -0.5, 9.25), (-1.5, -0.5, 9.25), (-9.0, -3.0, 9.25), (9.0, -3.0, 9.25), (8.5, -3.0, 9.25), (-8.5, -3.0, 9.25), (-9.0, -5.5, 9.25), (-9.0, 8.0, 9.25), (9.0, 9.5, 9.25), (8.5, 9.5, 9.25), (-8.5, 9.5, 9.25), (2.0, 9.5, 9.25), (-2.0, 9.5, 9.25), (1.5, 9.5, 9.25), (-1.5, 9.5, 9.25), (9.0, 13.75, 9.25), (8.5, 13.75, 9.25), (-2.0, 13.75, 9.25), (-1.5, 13.75, 9.25), (9.0, -5.5, 9.25), (8.5, -5.5, 9.25), (-8.5, -5.5, 9.25), (9.0, 8.0, 9.25), (8.5, 8.0, 9.25), (-8.5, 8.0, 9.25), (2.0, 8.0, 9.25), (1.5, 8.0, 9.25), (-1.5, 8.0, 9.25), (-9.0, -10.5, 9.25), (1.5, 0.5, 9.25), (2.0, 0.5, 9.25), (-2.0, 0.5, 9.25), (-1.5, 0.5, 9.25), (-2.0, 11.25, 9.25), (-1.5, 11.25, 9.25), (8.5, 11.25, 9.25), (9.0, 11.25, 9.25), (-1.5, 5.5, 9.25), (2.0, 5.5, 9.25), (1.5, 5.5, 9.25), (1.5, 5.5, 8.25), (2.0, 5.5, 8.25), (-2.0, 5.5, 8.25), (-1.5, 5.5, 8.25), (1.5, 5.5, 9.25), (2.0, 5.5, 9.25), (-2.0, 5.5, 9.25), (-1.5, 5.5, 9.25), (-9.214, -5.59, 5.0), (-9.214, -10.65, 5.0), (-9.214, 3.01, 5.0), (-9.214, 8.069, 5.0), (9.214, 8.069, 5.5), (9.214, 3.01, 5.5), (-9.214, -5.59, 5.5), (-9.214, -10.65, 5.5), (9.214, 8.069, 5.0), (9.214, 3.01, 5.0), (-9.214, 8.069, 5.5), (-9.214, 3.01, 5.5), (9.214, -5.59, 5.5), (9.214, -5.59, 5.0), (9.214, -15.71, 5.0), (9.214, -16.21, 5.0), (-8.702, 16.16, 5.0), (-9.214, 16.16, 5.0), (-8.702, -16.21, 5.0), (-9.214, -16.21, 5.0), (-9.214, 15.66, 5.0), (9.214, 16.16, 5.0), (8.702, 16.16, 5.0), (8.702, -16.21, 5.0), (-2.047, 16.16, 5.0), (-2.047, -16.21, 5.0), (9.214, -3.06, 5.5), (9.214, -3.06, 5.0), (9.214, 15.66, 5.0), (-9.214, 13.89, 5.0), (9.214, 8.069, 5.5), (9.214, 8.069, 5.0), (9.214, 9.587, 5.0), (9.214, 9.587, 5.5), (9.214, -10.65, 5.0), (-9.214, -15.71, 5.0), (9.214, -10.65, 5.5), (-9.214, 11.36, 5.0), (-9.214, 12.62, 5.0), (9.214, 11.36, 5.0), (9.214, 10.09, 5.0), (-9.214, 9.587, 5.0), (-9.214, 10.09, 5.0), (2.047, 16.16, 5.0), (2.047, -16.21, 5.0), (-1.536, 16.16, 5.0), (-1.536, -16.21, 5.0), (1.536, 16.16, 5.0), (1.536, -16.21, 5.0), (-9.214, -5.59, 5.5), (-9.214, -5.59, 5.0), (-2.047, -16.21, 5.5), (-1.536, -16.21, 5.5), (-1.536, 16.16, 5.5), (-9.214, 0.4809, 5.0), (-2.047, 16.16, 5.5), (-9.214, -0.5309, 5.5), (-9.214, -0.5309, 5.0), (9.214, 0.4809, 5.0), (-9.214, -3.06, 5.0), (-9.214, -3.06, 5.5), (9.214, -0.5309, 5.0), (-9.214, 8.069, 5.0), (9.214, -5.59, 5.0), (9.214, -5.59, 5.5), (9.214, 13.89, 5.0), (2.047, -16.21, 5.5), (8.702, -16.21, 5.5), (9.214, -0.5309, 5.5), (9.214, 0.4809, 5.5), (8.702, 16.16, 5.5), (2.047, 16.16, 5.5), (9.214, 11.36, 5.0), (9.214, -15.71, 5.5), (9.214, -16.21, 5.5), (-8.702, 16.16, 5.5), (-9.214, 16.16, 5.5), (-8.702, -16.21, 5.5), (-9.214, -16.21, 5.5), (-9.214, 15.66, 5.5), (9.214, 16.16, 5.5), (9.214, 15.66, 5.5), (-9.214, 13.89, 5.5), (-9.214, -15.71, 5.5), (-9.214, 11.36, 5.5), (-9.214, 12.62, 5.5), (9.214, 11.36, 5.5), (9.214, 10.09, 5.5), (-9.214, 9.587, 5.5), (-9.214, 10.09, 5.5), (1.536, 16.16, 5.5), (1.536, -16.21, 5.5), (-9.214, 0.4809, 5.5), (-9.214, 8.069, 5.5), (9.214, 13.89, 5.5), (9.214, 11.36, 5.5), (-2.0, 8.0, 9.75), (-2.0, 5.5, 9.75), (9.0, -15.5, 9.75), (9.0, -16.0, 9.75), (-8.5, 16.0, 9.75), (-9.0, 16.0, 9.75), (-8.5, -16.0, 9.75), (-9.0, -16.0, 9.75), (-9.0, 15.5, 9.75), (9.0, 16.0, 9.75), (8.5, 16.0, 9.75), (8.5, -16.0, 9.75), (8.5, -15.5, 9.75), (-2.0, 16.0, 9.75), (-2.0, -16.0, 9.75), (-8.5, -15.5, 9.75), (9.0, 15.5, 9.75), (-9.0, 13.75, 9.75), (8.5, 15.5, 9.75), (-8.5, 15.5, 9.75), (2.0, 15.5, 9.75), (9.0, -10.5, 9.75), (8.5, -10.5, 9.75), (-8.5, -10.5, 9.75), (-9.0, -15.5, 9.75), (2.0, -15.5, 9.75), (-9.0, 11.25, 9.75), (-9.0, 12.5, 9.75), (-8.5, 13.75, 9.75), (-8.5, 12.5, 9.75), (9.0, 11.25, 9.75), (9.0, 10.0, 9.75), (8.5, 11.25, 9.75), (8.5, 10.0, 9.75), (-8.5, 11.25, 9.75), (-8.5, 10.0, 9.75), (-9.0, 9.5, 9.75), (-9.0, 10.0, 9.75), (2.0, 16.0, 9.75), (2.0, -16.0, 9.75), (1.5, 15.5, 9.75), (1.5, -15.5, 9.75), (1.5, 10.0, 9.75), (2.0, 10.0, 9.75), (-1.5, 16.0, 9.75), (-1.5, -16.0, 9.75), (-2.0, 15.5, 9.75), (-2.0, -15.5, 9.75), (-2.0, 11.25, 9.75), (-2.0, 10.0, 9.75), (-1.5, 15.5, 9.75), (-1.5, -15.5, 9.75), (1.5, 16.0, 9.75), (1.5, -16.0, 9.75), (-1.5, 10.0, 9.75), (-1.5, 11.25, 9.75), (-9.0, 0.5, 9.75), (-9.0, 3.0, 9.75), (1.5, 3.0, 9.75), (2.0, 3.0, 9.75), (-2.0, 3.0, 9.75), (-1.5, 3.0, 9.75), (-8.5, 3.0, 9.75), (8.5, 3.0, 9.75), (9.0, 3.0, 9.75), (9.0, 0.5, 9.75), (8.5, 0.5, 9.75), (-8.5, 0.5, 9.75), (-9.0, -0.5, 9.75), (1.5, 0.5, 9.75), (2.0, 0.5, 9.75), (-2.0, 0.5, 9.75), (-1.5, 0.5, 9.75), (9.0, -0.5, 9.75), (8.5, -0.5, 9.75), (-8.5, -0.5, 9.75), (2.0, -0.5, 9.75), (-2.0, -0.5, 9.75), (1.5, -0.5, 9.75), (-1.5, -0.5, 9.75), (-9.0, -3.0, 9.75), (9.0, -3.0, 9.75), (8.5, -3.0, 9.75), (-8.5, -3.0, 9.75), (-9.0, -5.5, 9.75), (-9.0, 8.0, 9.75), (9.0, 9.5, 9.75), (8.5, 9.5, 9.75), (-8.5, 9.5, 9.75), (2.0, 9.5, 9.75), (-2.0, 9.5, 9.75), (1.5, 9.5, 9.75), (-1.5, 9.5, 9.75), (9.0, 13.75, 9.75), (8.5, 13.75, 9.75), (-2.0, 13.75, 9.75), (-1.5, 13.75, 9.75), (9.0, -5.5, 9.75), (8.5, -5.5, 9.75), (-8.5, -5.5, 9.75), (9.0, 8.0, 9.75), (8.5, 8.0, 9.75), (-8.5, 8.0, 9.75), (2.0, 8.0, 9.75), (1.5, 8.0, 9.75), (-1.5, 8.0, 9.75), (-9.0, -10.5, 9.75), (1.5, 0.5, 9.75), (2.0, 0.5, 9.75), (-2.0, 0.5, 9.75), (-1.5, 0.5, 9.75), (-2.0, 11.25, 9.75), (-1.5, 11.25, 9.75), (8.5, 11.25, 9.75), (9.0, 11.25, 9.75), (-1.5, 5.5, 9.75), (2.0, 5.5, 9.75), (1.5, 5.5, 9.75), (1.5, 5.5, 9.75), (2.0, 5.5, 9.75), (-2.0, 5.5, 9.75), (-1.5, 5.5, 9.75), (-2.0, 8.0, 10.25), (-2.0, 5.5, 10.25), (9.0, -15.5, 10.25), (9.0, -16.0, 10.25), (-8.5, 16.0, 10.25), (-9.0, 16.0, 10.25), (-8.5, -16.0, 10.25), (-9.0, -16.0, 10.25), (-9.0, 15.5, 10.25), (9.0, 16.0, 10.25), (8.5, 16.0, 10.25), (8.5, -16.0, 10.25), (8.5, -15.5, 10.25), (-2.0, 16.0, 10.25), (-2.0, -16.0, 10.25), (-8.5, -15.5, 10.25), (9.0, 15.5, 10.25), (-9.0, 13.75, 10.25), (8.5, 15.5, 10.25), (-8.5, 15.5, 10.25), (2.0, 15.5, 10.25), (9.0, -10.5, 10.25), (8.5, -10.5, 10.25), (-8.5, -10.5, 10.25), (-9.0, -15.5, 10.25), (2.0, -15.5, 10.25), (-9.0, 11.25, 10.25), (-9.0, 12.5, 10.25), (-8.5, 13.75, 10.25), (-8.5, 12.5, 10.25), (9.0, 11.25, 10.25), (9.0, 10.0, 10.25), (8.5, 11.25, 10.25), (8.5, 10.0, 10.25), (-8.5, 11.25, 10.25), (-8.5, 10.0, 10.25), (-9.0, 9.5, 10.25), (-9.0, 10.0, 10.25), (2.0, 16.0, 10.25), (2.0, -16.0, 10.25), (1.5, 15.5, 10.25), (1.5, -15.5, 10.25), (1.5, 10.0, 10.25), (2.0, 10.0, 10.25), (-1.5, 16.0, 10.25), (-1.5, -16.0, 10.25), (-2.0, 15.5, 10.25), (-2.0, -15.5, 10.25), (-2.0, 11.25, 10.25), (-2.0, 10.0, 10.25), (-1.5, 15.5, 10.25), (-1.5, -15.5, 10.25), (1.5, 16.0, 10.25), (1.5, -16.0, 10.25), (-1.5, 10.0, 10.25), (-1.5, 11.25, 10.25), (-9.0, 0.5, 10.25), (-9.0, 3.0, 10.25), (1.5, 3.0, 10.25), (2.0, 3.0, 10.25), (-2.0, 3.0, 10.25), (-1.5, 3.0, 10.25), (-8.5, 3.0, 10.25), (8.5, 3.0, 10.25), (9.0, 3.0, 10.25), (9.0, 0.5, 10.25), (8.5, 0.5, 10.25), (-8.5, 0.5, 10.25), (-9.0, -0.5, 10.25), (1.5, 0.5, 10.25), (2.0, 0.5, 10.25), (-2.0, 0.5, 10.25), (-1.5, 0.5, 10.25), (9.0, -0.5, 10.25), (8.5, -0.5, 10.25), (-8.5, -0.5, 10.25), (2.0, -0.5, 10.25), (-2.0, -0.5, 10.25), (1.5, -0.5, 10.25), (-1.5, -0.5, 10.25), (-9.0, -3.0, 10.25), (9.0, -3.0, 10.25), (8.5, -3.0, 10.25), (-8.5, -3.0, 10.25), (-9.0, -5.5, 10.25), (-9.0, 8.0, 10.25), (9.0, 9.5, 10.25), (8.5, 9.5, 10.25), (-8.5, 9.5, 10.25), (2.0, 9.5, 10.25), (-2.0, 9.5, 10.25), (1.5, 9.5, 10.25), (-1.5, 9.5, 10.25), (9.0, 13.75, 10.25), (8.5, 13.75, 10.25), (-2.0, 13.75, 10.25), (-1.5, 13.75, 10.25), (9.0, -5.5, 10.25), (8.5, -5.5, 10.25), (-8.5, -5.5, 10.25), (9.0, 8.0, 10.25), (8.5, 8.0, 10.25), (-8.5, 8.0, 10.25), (2.0, 8.0, 10.25), (1.5, 8.0, 10.25), (-1.5, 8.0, 10.25), (-9.0, -10.5, 10.25), (1.5, 0.5, 10.25), (2.0, 0.5, 10.25), (-2.0, 0.5, 10.25), (-1.5, 0.5, 10.25), (-2.0, 11.25, 10.25), (-1.5, 11.25, 10.25), (8.5, 11.25, 10.25), (9.0, 11.25, 10.25), (-1.5, 5.5, 10.25), (2.0, 5.5, 10.25), (1.5, 5.5, 10.25), (1.5, 5.5, 10.25), (2.0, 5.5, 10.25), (-2.0, 5.5, 10.25), (-1.5, 5.5, 10.25), (-2.0, 8.0, 10.75), (-2.0, 5.5, 10.75), (9.0, -15.5, 10.75), (9.0, -16.0, 10.75), (-8.5, 16.0, 10.75), (-9.0, 16.0, 10.75), (-8.5, -16.0, 10.75), (-9.0, -16.0, 10.75), (-9.0, 15.5, 10.75), (9.0, 16.0, 10.75), (8.5, 16.0, 10.75), (8.5, -16.0, 10.75), (8.5, -15.5, 10.75), (-2.0, 16.0, 10.75), (-2.0, -16.0, 10.75), (-8.5, -15.5, 10.75), (9.0, 15.5, 10.75), (-9.0, 13.75, 10.75), (8.5, 15.5, 10.75), (-8.5, 15.5, 10.75), (2.0, 15.5, 10.75), (9.0, -10.5, 10.75), (8.5, -10.5, 10.75), (-8.5, -10.5, 10.75), (-9.0, -15.5, 10.75), (2.0, -15.5, 10.75), (-9.0, 11.25, 10.75), (-9.0, 12.5, 10.75), (-8.5, 13.75, 10.75), (-8.5, 12.5, 10.75), (9.0, 11.25, 10.75), (9.0, 10.0, 10.75), (8.5, 11.25, 10.75), (8.5, 10.0, 10.75), (-8.5, 11.25, 10.75), (-8.5, 10.0, 10.75), (-9.0, 9.5, 10.75), (-9.0, 10.0, 10.75), (2.0, 16.0, 10.75), (2.0, -16.0, 10.75), (1.5, 15.5, 10.75), (1.5, -15.5, 10.75), (1.5, 10.0, 10.75), (2.0, 10.0, 10.75), (-1.5, 16.0, 10.75), (-1.5, -16.0, 10.75), (-2.0, 15.5, 10.75), (-2.0, -15.5, 10.75), (-2.0, 11.25, 10.75), (-2.0, 10.0, 10.75), (-1.5, 15.5, 10.75), (-1.5, -15.5, 10.75), (1.5, 16.0, 10.75), (1.5, -16.0, 10.75), (-1.5, 10.0, 10.75), (-1.5, 11.25, 10.75), (-9.0, 0.5, 10.75), (-9.0, 3.0, 10.75), (1.5, 3.0, 10.75), (2.0, 3.0, 10.75), (-2.0, 3.0, 10.75), (-1.5, 3.0, 10.75), (-8.5, 3.0, 10.75), (8.5, 3.0, 10.75), (9.0, 3.0, 10.75), (9.0, 0.5, 10.75), (8.5, 0.5, 10.75), (-8.5, 0.5, 10.75), (-9.0, -0.5, 10.75), (1.5, 0.5, 10.75), (2.0, 0.5, 10.75), (-2.0, 0.5, 10.75), (-1.5, 0.5, 10.75), (9.0, -0.5, 10.75), (8.5, -0.5, 10.75), (-8.5, -0.5, 10.75), (2.0, -0.5, 10.75), (-2.0, -0.5, 10.75), (1.5, -0.5, 10.75), (-1.5, -0.5, 10.75), (-9.0, -3.0, 10.75), (9.0, -3.0, 10.75), (8.5, -3.0, 10.75), (-8.5, -3.0, 10.75), (-9.0, -5.5, 10.75), (-9.0, 8.0, 10.75), (9.0, 9.5, 10.75), (8.5, 9.5, 10.75), (-8.5, 9.5, 10.75), (2.0, 9.5, 10.75), (-2.0, 9.5, 10.75), (1.5, 9.5, 10.75), (-1.5, 9.5, 10.75), (9.0, 13.75, 10.75), (8.5, 13.75, 10.75), (-2.0, 13.75, 10.75), (-1.5, 13.75, 10.75), (9.0, -5.5, 10.75), (8.5, -5.5, 10.75), (-8.5, -5.5, 10.75), (9.0, 8.0, 10.75), (8.5, 8.0, 10.75), (-8.5, 8.0, 10.75), (2.0, 8.0, 10.75), (1.5, 8.0, 10.75), (-1.5, 8.0, 10.75), (-9.0, -10.5, 10.75), (1.5, 0.5, 10.75), (2.0, 0.5, 10.75), (-2.0, 0.5, 10.75), (-1.5, 0.5, 10.75), (-2.0, 11.25, 10.75), (-1.5, 11.25, 10.75), (8.5, 11.25, 10.75), (9.0, 11.25, 10.75), (-1.5, 5.5, 10.75), (2.0, 5.5, 10.75), (1.5, 5.5, 10.75), (1.5, 5.5, 10.75), (2.0, 5.5, 10.75), (-2.0, 5.5, 10.75), (-1.5, 5.5, 10.75), (-8.5, -5.5, 9.75), (-8.5, -5.5, 9.25), (-9.0, -5.5, 9.75), (-9.0, -5.5, 9.25), (-9.0, 8.0, 9.25), (-8.5, 8.0, 9.25), (8.5, 8.0, 9.25), (9.0, 8.0, 9.25), (8.5, -5.5, 9.25), (9.0, -5.5, 9.25), (-9.0, 8.0, 9.75), (-8.5, 8.0, 9.75), (8.5, 8.0, 9.75), (9.0, 8.0, 9.75), (8.5, -5.5, 9.75), (9.0, -5.5, 9.75), (-8.5, -5.5, 10.25), (-8.5, -5.5, 10.75), (8.5, -5.5, 10.75), (8.5, -5.5, 10.25), (9.0, -5.5, 10.25), (9.0, -5.5, 10.75), (-9.0, 8.0, 10.25), (-8.5, 8.0, 10.25), (8.5, 8.0, 10.25), (9.0, 8.0, 10.25), (9.0, 8.0, 10.75), (8.5, 8.0, 10.75), (-8.5, 8.0, 10.75), (-9.0, 8.0, 10.75), (-9.0, -5.5, 10.25), (-9.0, -5.5, 10.75), (-8.5, -15.0, 5.5), (-8.5, -15.0, 6.5), (-8.5, -15.0, 8.25), (-8.5, -15.0, 9.25), (-8.5, -15.0, 9.75), (-8.5, -15.0, 10.25), (-8.5, -12.5, 5.5), (-8.5, -12.5, 6.5), (-8.5, -12.5, 8.25), (-8.5, -12.5, 9.25), (-8.5, -12.5, 9.75), (-8.5, -12.5, 10.25), (-8.5, -15.5, 10.75), (-8.5, -10.5, 10.75), (-8.5, -0.5, 10.75), (-8.5, -3.0, 10.75), (-8.5, -5.5, 10.75), (-8.5, -5.5, 10.75), (-8.5, -15.0, 10.75), (-8.5, -12.5, 10.75), (-8.0, -15.0, 10.25), (-8.0, -15.5, 10.25), (-8.0, -0.5, 10.25), (-8.0, -3.0, 10.25), (-8.0, -5.5, 10.25), (-8.0, -5.5, 10.25), (-8.0, -10.5, 10.25), (-8.0, -12.5, 10.25), (-8.0, -15.0, 10.75), (-8.0, -15.5, 10.75), (-8.0, -0.5, 10.75), (-8.0, -3.0, 10.75), (-8.0, -5.5, 10.75), (-8.0, -5.5, 10.75), (-8.0, -10.5, 10.75), (-8.0, -12.5, 10.75), (-5.5, -15.0, 10.25), (-5.5, -15.5, 10.25), (-5.5, -0.5, 10.25), (-5.5, -3.0, 10.25), (-5.5, -5.5, 10.25), (-5.5, -5.5, 10.25), (-5.5, -10.5, 10.25), (-5.5, -12.5, 10.25), (-5.5, -15.0, 10.75), (-5.5, -15.5, 10.75), (-5.5, -0.5, 10.75), (-5.5, -3.0, 10.75), (-5.5, -5.5, 10.75), (-5.5, -5.5, 10.75), (-5.5, -10.5, 10.75), (-5.5, -12.5, 10.75), (-5.0, -15.0, 10.25), (-5.0, -15.5, 10.25), (-5.0, -0.5, 10.25), (-5.0, -3.0, 10.25), (-5.0, -5.5, 10.25), (-5.0, -5.5, 10.25), (-5.0, -10.5, 10.25), (-5.0, -12.5, 10.25), (-5.0, -15.0, 10.75), (-5.0, -15.5, 10.75), (-5.0, -0.5, 10.75), (-5.0, -3.0, 10.75), (-5.0, -5.5, 10.75), (-5.0, -5.5, 10.75), (-5.0, -10.5, 10.75), (-5.0, -12.5, 10.75), (-5.5, -15.0, 10.75), (-5.5, -15.0, 10.25), (-5.0, -15.0, 10.75), (-5.0, -15.0, 10.25), (8.5, -10.5, 12.0), (8.5, -5.5, 12.0), (9.0, -5.5, 12.0), (9.0, -10.5, 12.0), (9.0, -15.5, 12.0), (9.0, -16.0, 12.0), (-8.5, 16.0, 12.0), (-9.0, 16.0, 12.0), (-8.5, -16.0, 12.0), (-9.0, -16.0, 12.0), (-9.0, 15.5, 12.0), (9.0, 16.0, 12.0), (8.5, 16.0, 12.0), (8.5, -16.0, 12.0), (8.5, -15.5, 12.0), (-2.0, 16.0, 12.0), (-2.0, -16.0, 12.0), (-8.5, -15.5, 12.0), (9.0, 15.5, 12.0), (-9.0, 13.75, 12.0), (8.5, 15.5, 12.0), (-8.5, 15.5, 12.0), (2.0, 15.5, 12.0), (-8.5, -10.5, 12.0), (-9.0, -15.5, 12.0), (2.0, -15.5, 12.0), (-9.0, 11.25, 12.0), (-9.0, 12.5, 12.0), (-8.5, 13.75, 12.0), (-8.5, 12.5, 12.0), (9.0, 11.25, 12.0), (9.0, 10.0, 12.0), (8.5, 11.25, 12.0), (8.5, 10.0, 12.0), (-8.5, 11.25, 12.0), (-8.5, 10.0, 12.0), (-9.0, 9.5, 12.0), (-9.0, 10.0, 12.0), (2.0, 16.0, 12.0), (2.0, -16.0, 12.0), (1.5, 15.5, 12.0), (1.5, -15.5, 12.0), (-1.5, 16.0, 12.0), (-1.5, -16.0, 12.0), (-2.0, 15.5, 12.0), (-2.0, -15.5, 12.0), (-1.5, 15.5, 12.0), (-1.5, -15.5, 12.0), (1.5, 16.0, 12.0), (1.5, -16.0, 12.0), (-9.0, 0.5, 12.0), (-9.0, 3.0, 12.0), (-8.5, 3.0, 12.0), (8.5, 3.0, 12.0), (9.0, 3.0, 12.0), (9.0, 0.5, 12.0), (8.5, 0.5, 12.0), (-8.5, 0.5, 12.0), (-9.0, -0.5, 12.0), (9.0, -0.5, 12.0), (8.5, -0.5, 12.0), (-8.5, -0.5, 12.0), (-9.0, -3.0, 12.0), (9.0, -3.0, 12.0), (8.5, -3.0, 12.0), (-8.5, -3.0, 12.0), (-9.0, -5.5, 12.0), (-9.0, 8.0, 12.0), (9.0, 9.5, 12.0), (8.5, 9.5, 12.0), (-8.5, 9.5, 12.0), (9.0, 13.75, 12.0), (8.5, 13.75, 12.0), (9.0, -5.5, 12.0), (8.5, -5.5, 12.0), (-8.5, -5.5, 12.0), (9.0, 8.0, 12.0), (8.5, 8.0, 12.0), (-8.5, 8.0, 12.0), (-9.0, -10.5, 12.0), (8.5, 11.25, 12.0), (9.0, 11.25, 12.0), (-9.0, 8.0, 12.0), (-8.5, 8.0, 12.0), (8.5, 8.0, 12.0), (9.0, 8.0, 12.0), (-9.0, -5.5, 12.0), (-8.5, -5.5, 12.0)], [], [(42, 62, 204, 189), (22, 23, 5, 1), (13, 15, 6, 2), (17, 19, 7, 3), (14, 12, 3, 7), (4, 0, 8, 10), (1, 5, 11, 9), (136, 135, 250, 251), (50, 48, 12, 14), (49, 51, 15, 13), (33, 137, 178, 179), (272, 77, 217, 280), (139, 141, 253, 252), (132, 133, 19, 17), (0, 4, 18, 16), (2, 6, 27, 26), (282, 281, 25, 53), (85, 75, 215, 228), (254, 255, 23, 22), (29, 123, 176, 177), (68, 56, 191, 202), (134, 135, 31, 30), (135, 136, 32, 31), (139, 137, 33, 54), (122, 123, 29, 28), (112, 113, 39, 38), (74, 84, 227, 213), (124, 125, 35, 34), (141, 68, 202, 253), (129, 127, 37, 55), (126, 128, 47, 36), (136, 138, 46, 32), (256, 257, 45, 24), (83, 73, 211, 226), (109, 107, 248, 249), (9, 11, 43, 41), (10, 8, 40, 42), (52, 139, 252, 197), (141, 139, 54, 70), (106, 108, 246, 247), (24, 45, 175, 162), (282, 53, 198, 287), (65, 67, 51, 49), (66, 64, 48, 50), (42, 40, 60, 62), (41, 43, 63, 61), (137, 21, 169, 178), (20, 136, 251, 168), (27, 6, 157, 174), (138, 140, 58, 46), (128, 130, 59, 47), (62, 60, 64, 66), (61, 63, 67, 65), (111, 151, 245, 241), (129, 55, 199, 200), (135, 18, 166, 250), (140, 141, 70, 58), (130, 131, 71, 59), (269, 270, 81, 80), (55, 37, 185, 199), (281, 147, 173, 286), (265, 267, 78, 74), (90, 91, 77, 76), (133, 29, 177, 167), (263, 264, 73, 72), (79, 81, 225, 221), (268, 266, 75, 79), (100, 101, 91, 90), (80, 81, 89, 88), (78, 80, 88, 86), (81, 79, 87, 89), (74, 78, 86, 84), (256, 24, 162, 260), (72, 73, 83, 82), (53, 25, 165, 198), (79, 75, 85, 87), (110, 111, 101, 100), (88, 89, 99, 98), (80, 78, 219, 223), (255, 143, 171, 259), (21, 52, 197, 169), (51, 67, 196, 164), (82, 83, 93, 92), (270, 121, 224, 279), (105, 95, 236, 244), (150, 151, 111, 110), (98, 99, 109, 108), (96, 98, 108, 106), (99, 97, 107, 109), (94, 96, 106, 104), (66, 50, 163, 195), (92, 93, 103, 102), (269, 80, 223, 278), (97, 95, 105, 107), (94, 104, 243, 235), (34, 35, 115, 114), (125, 126, 182, 180), (268, 79, 221, 277), (103, 93, 234, 242), (267, 118, 218, 276), (59, 71, 121, 120), (271, 272, 113, 112), (58, 70, 131, 130), (46, 58, 130, 128), (70, 54, 129, 131), (32, 46, 128, 126), (54, 33, 127, 129), (31, 32, 126, 125), (30, 31, 125, 124), (77, 91, 216, 217), (38, 39, 123, 122), (56, 68, 141, 140), (44, 56, 140, 138), (44, 20, 168, 170), (20, 44, 138, 136), (52, 21, 137, 139), (95, 97, 238, 236), (16, 18, 135, 134), (131, 129, 200, 209), (28, 29, 133, 132), (266, 117, 214, 275), (104, 106, 145, 144), (102, 103, 143, 142), (265, 74, 213, 274), (284, 285, 151, 150), (19, 133, 167, 158), (257, 145, 194, 261), (107, 105, 147, 148), (276, 218, 389, 350), (250, 166, 304, 393), (182, 183, 321, 320), (226, 211, 360, 361), (275, 214, 388, 406), (167, 177, 315, 305), (181, 180, 318, 319), (211, 213, 359, 360), (212, 274, 405, 387), (215, 217, 349, 358), (273, 210, 386, 404), (180, 182, 320, 318), (179, 178, 316, 317), (221, 225, 357, 353), (209, 200, 338, 347), (177, 176, 314, 315), (223, 219, 351, 355), (184, 179, 317, 322), (225, 279, 356, 357), (176, 187, 325, 314), (278, 223, 355, 354), (162, 175, 313, 300), (277, 221, 353, 352), (174, 157, 295, 312), (219, 276, 350, 351), (275, 280, 217, 215), (273, 274, 213, 211), (218, 212, 387, 389), (165, 286, 311, 303), (217, 216, 348, 349), (260, 162, 300, 310), (152, 259, 309, 290), (214, 220, 390, 388), (224, 207, 345, 392), (207, 209, 347, 345), (193, 222, 391, 331), (170, 168, 306, 308), (477, 619, 203, 459), (158, 167, 305, 296), (286, 289, 407, 311), (166, 159, 297, 304), (259, 260, 310, 309), (210, 181, 319, 386), (186, 280, 385, 324), (156, 164, 302, 294), (196, 205, 343, 334), (163, 154, 292, 301), (289, 174, 312, 407), (204, 195, 333, 342), (755, 764, 921, 912), (115, 35, 181, 210), (91, 101, 229, 216), (63, 43, 190, 205), (86, 88, 230, 231), (143, 103, 242, 171), (89, 87, 232, 233), (5, 23, 152, 153), (104, 144, 172, 243), (59, 120, 222, 193), (35, 125, 180, 181), (84, 86, 231, 227), (14, 7, 155, 154), (145, 106, 247, 194), (525, 667, 330, 288), (121, 71, 207, 224), (126, 36, 183, 182), (6, 15, 156, 157), (108, 146, 206, 246), (117, 119, 220, 214), (37, 127, 184, 185), (7, 19, 158, 155), (39, 113, 186, 187), (87, 85, 228, 232), (4, 10, 160, 159), (62, 66, 195, 204), (118, 116, 212, 218), (93, 83, 226, 234), (11, 5, 153, 161), (147, 105, 244, 173), (67, 63, 205, 196), (107, 148, 201, 248), (149, 109, 249, 208), (36, 47, 188, 183), (285, 27, 174, 289), (88, 98, 239, 230), (123, 39, 187, 176), (10, 42, 189, 160), (99, 89, 233, 240), (50, 14, 154, 163), (43, 11, 161, 190), (15, 51, 164, 156), (56, 44, 170, 191), (101, 111, 241, 229), (822, 823, 827, 826), (127, 33, 179, 184), (47, 59, 193, 188), (98, 96, 237, 239), (71, 131, 209, 207), (97, 99, 240, 238), (96, 94, 235, 237), (18, 4, 159, 166), (264, 115, 210, 273), (569, 427, 601, 590), (791, 769, 926, 942), (171, 172, 260, 259), (45, 257, 261, 175), (23, 255, 259, 152), (144, 256, 260, 172), (144, 145, 257, 256), (142, 143, 255, 254), (73, 264, 273, 211), (428, 570, 606, 604), (261, 194, 399, 332), (249, 248, 383, 384), (161, 153, 291, 299), (116, 265, 274, 212), (75, 266, 275, 215), (76, 77, 272, 271), (78, 267, 276, 219), (119, 268, 277, 220), (120, 269, 278, 222), (81, 270, 279, 225), (119, 117, 266, 268), (114, 115, 264, 263), (116, 118, 267, 265), (120, 121, 270, 269), (113, 272, 280, 186), (748, 57, 846, 907), (151, 285, 289, 245), (201, 287, 339, 402), (173, 245, 289, 286), (26, 27, 285, 284), (25, 281, 286, 165), (148, 282, 287, 201), (148, 147, 281, 282), (407, 312, 430, 525), (732, 717, 1275, 1294), (294, 302, 420, 412), (402, 339, 457, 520), (334, 343, 461, 452), (301, 292, 410, 419), (342, 333, 451, 460), (386, 319, 437, 504), (429, 525, 288, 341), (324, 385, 503, 442), (299, 291, 409, 417), (385, 406, 524, 503), (297, 298, 416, 415), (405, 404, 522, 523), (293, 296, 414, 411), (356, 392, 510, 474), (343, 328, 446, 461), (295, 294, 412, 413), (391, 354, 472, 509), (327, 342, 460, 445), (292, 293, 411, 410), (390, 352, 470, 508), (376, 380, 498, 494), (291, 290, 408, 409), (350, 389, 507, 468), (340, 329, 447, 458), (379, 371, 489, 497), (406, 388, 506, 524), (370, 378, 496, 488), (387, 405, 523, 505), (377, 369, 487, 495), (404, 386, 504, 522), (339, 336, 454, 457), (371, 373, 491, 489), (309, 310, 428, 427), (338, 337, 455, 456), (337, 323, 441, 455), (603, 588, 1248, 1252), (336, 303, 421, 454), (372, 370, 488, 490), (332, 399, 517, 450), (307, 335, 453, 425), (373, 375, 533, 532), (380, 401, 519, 498), (302, 334, 452, 420), (492, 374, 530, 535), (333, 301, 419, 451), (364, 376, 494, 482), (403, 384, 502, 521), (375, 368, 486, 493), (383, 402, 520, 501), (213, 227, 362, 359), (185, 184, 322, 323), (168, 251, 394, 306), (220, 277, 352, 390), (228, 215, 358, 363), (187, 186, 324, 325), (178, 169, 307, 316), (222, 278, 354, 391), (216, 229, 364, 348), (197, 252, 395, 335), (279, 224, 392, 356), (231, 230, 365, 366), (253, 202, 340, 396), (233, 232, 367, 368), (183, 188, 326, 321), (252, 253, 396, 395), (227, 231, 366, 362), (160, 189, 327, 298), (251, 250, 393, 394), (274, 273, 404, 405), (190, 161, 299, 328), (280, 275, 406, 385), (191, 170, 308, 329), (171, 242, 377, 397), (232, 228, 363, 367), (243, 172, 398, 378), (234, 226, 361, 369), (188, 193, 331, 326), (194, 247, 382, 399), (175, 261, 332, 313), (246, 206, 400, 381), (172, 171, 397, 398), (195, 163, 301, 333), (173, 244, 379, 401), (230, 239, 374, 365), (164, 196, 334, 302), (248, 201, 402, 383), (240, 233, 368, 375), (169, 197, 335, 307), (208, 249, 384, 403), (229, 241, 376, 364), (198, 165, 303, 336), (239, 237, 372, 374), (199, 185, 323, 337), (238, 240, 375, 373), (200, 199, 337, 338), (245, 173, 401, 380), (237, 235, 370, 372), (287, 198, 336, 339), (236, 238, 373, 371), (202, 191, 329, 340), (153, 152, 290, 291), (242, 234, 369, 377), (154, 155, 293, 292), (235, 243, 378, 370), (189, 204, 342, 327), (157, 156, 294, 295), (244, 236, 371, 379), (205, 190, 328, 343), (155, 158, 296, 293), (241, 245, 380, 376), (159, 160, 298, 297), (247, 246, 381, 382), (487, 479, 621, 629), (496, 516, 658, 638), (416, 445, 587, 558), (485, 481, 623, 627), (515, 495, 637, 657), (439, 444, 586, 581), (480, 484, 626, 622), (443, 442, 584, 585), (514, 458, 600, 656), (441, 440, 582, 583), (453, 513, 655, 595), (438, 439, 581, 580), (466, 482, 624, 608), (434, 425, 567, 576), (437, 436, 578, 579), (481, 476, 618, 623), (424, 512, 654, 566), (543, 469, 611, 669), (477, 480, 622, 619), (511, 422, 564, 653), (435, 434, 576, 577), (479, 478, 620, 621), (423, 433, 575, 565), (433, 432, 574, 575), (467, 609, 346, 464), (549, 511, 653, 679), (754, 738, 1296, 1260), (512, 548, 678, 654), (581, 586, 568, 566), (418, 431, 573, 560), (473, 542, 668, 615), (440, 435, 577, 582), (430, 413, 555, 572), (475, 474, 616, 617), (432, 443, 585, 574), (421, 429, 571, 563), (472, 473, 615, 614), (428, 418, 560, 570), (470, 471, 613, 612), (408, 427, 569, 550), (536, 490, 632, 673), (469, 468, 610, 611), (507, 505, 647, 649), (467, 466, 608, 609), (547, 514, 656, 677), (463, 465, 607, 605), (426, 424, 566, 568), (513, 546, 676, 655), (618, 476, 462, 258), (506, 508, 650, 648), (510, 463, 605, 652), (304, 297, 415, 422), (296, 305, 423, 414), (331, 391, 509, 449), (311, 407, 525, 429), (392, 345, 463, 510), (388, 390, 508, 506), (571, 429, 341, 344), (308, 306, 424, 426), (345, 347, 465, 463), (349, 348, 466, 467), (389, 387, 505, 507), (351, 350, 468, 469), (290, 309, 427, 408), (352, 353, 471, 470), (310, 300, 418, 428), (354, 355, 473, 472), (303, 311, 429, 421), (314, 325, 443, 432), (357, 356, 474, 475), (312, 295, 413, 430), (322, 317, 435, 440), (476, 467, 464, 462), (300, 313, 431, 418), (355, 351, 527, 526), (358, 349, 467, 476), (360, 359, 477, 478), (315, 314, 432, 433), (305, 315, 433, 423), (361, 360, 478, 479), (317, 316, 434, 435), (393, 304, 422, 511), (359, 362, 480, 477), (306, 394, 512, 424), (363, 358, 476, 481), (319, 318, 436, 437), (316, 307, 425, 434), (348, 364, 482, 466), (320, 321, 439, 438), (335, 395, 513, 453), (323, 322, 440, 441), (396, 340, 458, 514), (325, 324, 442, 443), (449, 509, 651, 591), (362, 366, 484, 480), (471, 353, 528, 544), (321, 326, 444, 439), (397, 377, 495, 515), (367, 363, 481, 485), (298, 327, 445, 416), (378, 398, 516, 496), (369, 361, 479, 487), (328, 299, 417, 446), (399, 382, 500, 517), (329, 308, 426, 447), (381, 400, 518, 499), (326, 331, 449, 444), (398, 397, 515, 516), (313, 332, 450, 431), (401, 379, 497, 519), (365, 374, 492, 483), (414, 423, 565, 556), (353, 357, 529, 528), (372, 490, 536, 531), (395, 396, 538, 537), (473, 355, 526, 542), (492, 535, 672, 634), (393, 511, 549, 540), (396, 514, 547, 538), (394, 393, 540, 539), (375, 493, 541, 533), (512, 394, 539, 548), (357, 475, 545, 529), (491, 373, 532, 534), (351, 469, 543, 527), (422, 415, 557, 564), (525, 430, 572, 667), (513, 395, 537, 546), (374, 372, 531, 530), (574, 585, 1246, 1241), (680, 681, 1278, 1277), (552, 553, 1221, 1220), (620, 192, 1212, 1213), (579, 578, 1243, 1244), (783, 809, 1299, 1298), (587, 602, 1251, 1247), (608, 624, 1261, 1258), (551, 550, 1218, 1219), (797, 812, 1210, 1211), (770, 766, 1264, 1253), (704, 705, 1289, 1288), (750, 751, 1273, 1209), (821, 820, 824, 825), (694, 783, 1298, 1285), (575, 574, 1241, 1242), (942, 926, 1043, 1059), (819, 818, 823, 822), (870, 855, 967, 984), (941, 940, 1057, 1058), (812, 330, 1204, 1210), (621, 620, 1213, 1262), (790, 734, 827, 823), (729, 736, 829, 828), (57, 69, 845, 846), (560, 573, 632, 630), (690, 760, 762, 703), (427, 428, 604, 601), (793, 790, 823, 825), (1705, 849, 983, 1706), (909, 913, 1030, 1026), (793, 663, 660, 790), (705, 695, 1286, 1289), (759, 767, 1230, 1272), (787, 657, 1267, 1268), (817, 816, 820, 821), (722, 789, 822, 826), (925, 941, 1058, 1042), (837, 849, 842, 836), (645, 775, 1297, 1266), (685, 702, 1287, 1282), (838, 860, 972, 982), (776, 794, 1234, 1237), (446, 417, 559, 588), (517, 500, 642, 659), (447, 426, 568, 589), (499, 518, 660, 641), (444, 449, 591, 586), (431, 450, 592, 573), (519, 497, 639, 661), (483, 492, 634, 625), (501, 520, 662, 643), (493, 486, 628, 635), (521, 502, 644, 663), (482, 494, 636, 624), (451, 419, 561, 593), (420, 452, 594, 562), (425, 453, 595, 567), (450, 517, 659, 592), (490, 488, 630, 632), (454, 421, 563, 596), (478, 477, 459, 448), (455, 441, 583, 597), (456, 455, 597, 598), (620, 478, 448, 192), (489, 491, 633, 631), (457, 454, 596, 599), (522, 504, 646, 664), (495, 487, 629, 637), (505, 523, 665, 647), (488, 496, 638, 630), (524, 506, 648, 666), (497, 489, 631, 639), (458, 447, 589, 600), (468, 507, 649, 610), (409, 408, 550, 551), (494, 498, 640, 636), (508, 470, 612, 650), (410, 411, 553, 552), (445, 460, 602, 587), (509, 472, 614, 651), (413, 412, 554, 555), (461, 446, 588, 603), (474, 510, 652, 616), (411, 414, 556, 553), (471, 544, 670, 613), (415, 416, 558, 557), (491, 534, 674, 633), (417, 409, 551, 559), (442, 503, 645, 584), (146, 734, 790), (541, 493, 635, 675), (504, 437, 579, 646), (460, 451, 593, 602), (419, 410, 552, 561), (452, 461, 603, 594), (520, 457, 599, 662), (412, 420, 562, 554), (149, 793, 736), (545, 475, 617, 671), (699, 283, 843, 869), (703, 720, 887, 871), (718, 689, 859, 885), (759, 751, 908, 916), (768, 788, 941, 925), (688, 717, 884, 858), (757, 753, 910, 914), (812, 797, 837, 836), (787, 767, 924, 940), (752, 756, 913, 909), (715, 714, 882, 883), (799, 741, 904, 950), (786, 730, 896, 939), (736, 729, 726, 731), (713, 712, 880, 881), (809, 783, 936, 956), (725, 785, 938, 892), (722, 734, 720, 703), (710, 711, 879, 878), (784, 808, 955, 937), (727, 713, 778, 780), (832, 833, 745, 741), (831, 830, 743, 747), (738, 754, 911, 902), (706, 697, 867, 874), (709, 708, 876, 877), (745, 798, 949, 903), (753, 748, 907, 910), (696, 784, 937, 866), (749, 752, 909, 848), (783, 694, 864, 936), (707, 706, 874, 875), (807, 786, 939, 954), (751, 750, 835, 908), (695, 705, 873, 865), (711, 716, 779, 777), (705, 704, 872, 873), (785, 806, 953, 938), (801, 747, 906, 952), (747, 743, 905, 906), (734, 722, 826, 827), (814, 815, 818, 819), (690, 703, 871, 860), (815, 817, 821, 818), (741, 745, 903, 904), (742, 830, 841, 840), (712, 707, 875, 880), (702, 685, 855, 870), (792, 729, 828, 824), (704, 715, 883, 872), (765, 763, 804, 805), (1704, 701, 849, 1705), (743, 800, 951, 905), (762, 764, 802, 803), (750, 811, 834, 835), (816, 792, 824, 820), (646, 579, 1244, 1236), (149, 736, 734, 146), (572, 555, 1223, 1239), (578, 708, 1290, 1243), (584, 645, 1266, 1245), (847, 907, 846, 845), (772, 771, 815, 814), (731, 720, 734, 736), (739, 69, 1214, 1215), (940, 924, 1041, 1057), (590, 283, 1216, 1217), (774, 773, 816, 817), (848, 835, 834, 844), (789, 814, 819, 822), (736, 793, 825, 829), (715, 704, 1288, 1293), (823, 818, 821, 825), (699, 680, 1277, 1240), (726, 763, 761, 693), (838, 869, 843, 839), (850, 869, 981, 962), (825, 824, 828, 829), (633, 596, 563, 631), (724, 692, 1255, 1256), (550, 569, 1238, 1218), (691, 723, 1257, 1259), (780, 778, 753, 757), (562, 594, 1250, 1229), (700, 690, 860, 838), (752, 777, 779, 756), (636, 640, 1254, 1263), (650, 627, 623, 648), (667, 572, 1239, 1205), (725, 697, 713, 727), (593, 561, 1228, 1249), (595, 597, 583, 567), (902, 911, 1028, 1016), (738, 739, 1215, 1296), (910, 907, 1022, 1027), (766, 754, 1260, 1264), (647, 622, 626, 649), (109, 149, 146, 108), (586, 656, 600, 568), (586, 591, 656), (660, 663, 644, 641), (656, 591, 641, 644), (815, 771, 774, 817), (730, 774, 771, 719), (696, 698, 716, 711), (908, 835, 1024, 1025), (868, 866, 978, 980), (848, 909, 1026, 1023), (835, 848, 1023, 1024), (939, 896, 1010, 1056), (907, 847, 1017, 1022), (892, 938, 1055, 1006), (906, 905, 1020, 1021), (874, 867, 979, 988), (856, 865, 977, 968), (904, 903, 1018, 1019), (866, 937, 1054, 978), (864, 857, 969, 976), (847, 902, 1016, 1017), (936, 864, 976, 1053), (900, 901, 1015, 1014), (865, 873, 987, 977), (854, 862, 974, 966), (861, 852, 964, 973), (959, 958, 1076, 1077), (859, 851, 963, 971), (897, 893, 1007, 1011), (880, 875, 989, 994), (947, 959, 1077, 1064), (857, 858, 970, 969), (872, 883, 997, 986), (958, 946, 1063, 1076), (853, 856, 968, 965), (891, 899, 1013, 1005), (841, 957, 1075, 961), (855, 854, 966, 967), (898, 890, 1004, 1012), (957, 948, 1065, 1075), (852, 853, 965, 964), (886, 888, 1002, 1000), (851, 850, 962, 963), (765, 758, 915, 922), (754, 766, 923, 911), (723, 691, 861, 890), (764, 762, 919, 921), (692, 724, 891, 862), (810, 749, 848, 844), (763, 765, 922, 920), (697, 725, 892, 867), (762, 760, 917, 919), (726, 693, 863, 893), (728, 727, 895, 894), (761, 763, 920, 918), (794, 776, 929, 943), (767, 759, 916, 924), (777, 795, 944, 930), (760, 768, 925, 917), (701, 813, 842, 849), (796, 778, 931, 945), (716, 698, 868, 889), (769, 761, 918, 926), (730, 719, 886, 896), (740, 779, 932, 946), (681, 680, 850, 851), (766, 770, 927, 923), (720, 731, 897, 887), (780, 742, 840, 933), (719, 721, 888, 886), (682, 683, 853, 852), (717, 732, 898, 884), (781, 744, 947, 934), (831, 746, 948, 957), (685, 684, 854, 855), (733, 718, 885, 899), (746, 782, 935, 948), (830, 831, 957, 841), (683, 686, 856, 853), (832, 740, 946, 958), (687, 688, 858, 857), (775, 796, 945, 928), (744, 833, 959, 947), (689, 681, 851, 859), (714, 775, 928, 882), (833, 832, 958, 959), (776, 709, 877, 929), (732, 723, 890, 898), (691, 682, 852, 861), (711, 777, 930, 879), (724, 733, 899, 891), (684, 692, 862, 854), (778, 713, 881, 931), (69, 739, 847, 845), (779, 716, 889, 932), (731, 726, 893, 897), (797, 702, 870, 837), (694, 687, 857, 864), (727, 780, 933, 895), (686, 695, 865, 856), (721, 781, 934, 888), (782, 735, 900, 935), (698, 696, 866, 868), (735, 737, 901, 900), (262, 700, 838, 839), (739, 738, 902, 847), (680, 699, 869, 850), (1004, 973, 1091, 1122), (1034, 1042, 1160, 1152), (1041, 1033, 1151, 1159), (1035, 1037, 1155, 1153), (983, 1066, 1184, 1101), (1066, 984, 1102, 1184), (985, 1001, 1119, 1103), (1036, 1034, 1152, 1154), (999, 971, 1089, 1117), (1037, 1039, 1157, 1155), (1045, 1062, 1180, 1163), (970, 998, 1116, 1088), (1038, 1036, 1154, 1156), (1061, 1060, 1178, 1179), (1028, 1040, 1158, 1146), (1065, 1052, 1170, 1183), (1039, 1032, 1150, 1157), (1051, 1064, 1182, 1169), (997, 996, 1114, 1115), (1029, 1038, 1156, 1147), (1050, 960, 1078, 1168), (995, 994, 1112, 1113), (1063, 1049, 1167, 1181), (992, 993, 1111, 1110), (1062, 1048, 1166, 1180), (991, 990, 1108, 1109), (1047, 1061, 1179, 1165), (1060, 1046, 1164, 1178), (989, 988, 1106, 1107), (1033, 1025, 1143, 1151), (981, 982, 1100, 1099), (987, 986, 1104, 1105), (1031, 1027, 1145, 1149), (1044, 1059, 1177, 1162), (1059, 1043, 1161, 1177), (1058, 1057, 1175, 1176), (972, 985, 1103, 1090), (1026, 1030, 1148, 1144), (1042, 1058, 1176, 1160), (984, 967, 1085, 1102), (1057, 1041, 1159, 1175), (1706, 983, 1101, 1707), (982, 972, 1090, 1100), (1016, 1028, 1146, 1134), (962, 981, 1099, 1080), (1027, 1022, 1140, 1145), (860, 871, 985, 972), (927, 942, 1059, 1044), (914, 910, 1027, 1031), (869, 838, 982, 981), (916, 908, 1025, 1033), (943, 929, 1046, 1060), (873, 872, 986, 987), (930, 944, 1061, 1047), (875, 874, 988, 989), (945, 931, 1048, 1062), (946, 932, 1049, 1063), (877, 876, 990, 991), (933, 840, 960, 1050), (912, 921, 1038, 1029), (878, 879, 993, 992), (934, 947, 1064, 1051), (922, 915, 1032, 1039), (881, 880, 994, 995), (948, 935, 1052, 1065), (911, 923, 1040, 1028), (883, 882, 996, 997), (944, 943, 1060, 1061), (921, 919, 1036, 1038), (928, 945, 1062, 1045), (920, 922, 1039, 1037), (919, 917, 1034, 1036), (858, 884, 998, 970), (885, 859, 971, 999), (837, 870, 984, 1066), (849, 837, 1066, 983), (918, 920, 1037, 1035), (871, 887, 1001, 985), (924, 916, 1033, 1041), (917, 925, 1042, 1034), (926, 918, 1035, 1043), (923, 927, 1044, 1040), (890, 861, 973, 1004), (905, 951, 1069, 1020), (862, 891, 1005, 974), (952, 906, 1021, 1070), (867, 892, 1006, 979), (938, 953, 1071, 1055), (882, 928, 1045, 996), (893, 863, 975, 1007), (840, 841, 961, 960), (954, 939, 1056, 1072), (929, 877, 991, 1046), (894, 895, 1009, 1008), (903, 949, 1067, 1018), (879, 930, 1047, 993), (937, 955, 1073, 1054), (931, 881, 995, 1048), (956, 936, 1053, 1074), (932, 889, 1003, 1049), (896, 886, 1000, 1010), (950, 904, 1019, 1068), (895, 933, 1050, 1009), (887, 897, 1011, 1001), (884, 898, 1012, 998), (888, 934, 1051, 1002), (899, 885, 999, 1013), (935, 900, 1014, 1052), (889, 868, 980, 1003), (1116, 1130, 1352, 1338), (1167, 1121, 1343, 1389), (1192, 1171, 1393, 1414), (1119, 1129, 1351, 1341), (1166, 1113, 1335, 1388), (1172, 1191, 1413, 1394), (1128, 1118, 1340, 1350), (1111, 1165, 1387, 1333), (1136, 1185, 1407, 1358), (1164, 1109, 1331, 1386), (1190, 1174, 1396, 1412), (1114, 1163, 1385, 1336), (1200, 1136, 1358, 1418), (1173, 1189, 1411, 1395), (1126, 1127, 1349, 1348), (1188, 1139, 1361, 1410), (1125, 1093, 1315, 1347), (1138, 1187, 1409, 1360), (1097, 1124, 1346, 1319), (1158, 1162, 1384, 1380), (1092, 1123, 1345, 1314), (1161, 1153, 1375, 1383), (1137, 1201, 1419, 1359), (1122, 1091, 1313, 1344), (1152, 1160, 1382, 1374), (1159, 1151, 1373, 1381), (1202, 1138, 1360, 1420), (1566, 1618, 1620, 1622), (1153, 1155, 1377, 1375), (1139, 1203, 1421, 1361), (1631, 1645, 1847, 1839), (1184, 1102, 1324, 1406), (1103, 1119, 1341, 1325), (1154, 1152, 1374, 1376), (1117, 1089, 1311, 1339), (1155, 1157, 1379, 1377), (1088, 1116, 1338, 1310), (1156, 1154, 1376, 1378), (1146, 1158, 1380, 1368), (1183, 1170, 1392, 1405), (1157, 1150, 1372, 1379), (1169, 1182, 1404, 1391), (1115, 1114, 1336, 1337), (1147, 1156, 1378, 1369), (1043, 1035, 1153, 1161), (974, 1005, 1123, 1092), (1040, 1044, 1162, 1158), (979, 1006, 1124, 1097), (1020, 1069, 1187, 1138), (1007, 975, 1093, 1125), (1070, 1021, 1139, 1188), (1008, 1009, 1127, 1126), (1055, 1071, 1189, 1173), (996, 1045, 1163, 1114), (1072, 1056, 1174, 1190), (1046, 991, 1109, 1164), (1018, 1067, 1185, 1136), (993, 1047, 1165, 1111), (1010, 1000, 1118, 1128), (1054, 1073, 1191, 1172), (1048, 995, 1113, 1166), (1001, 1011, 1129, 1119), (1074, 1053, 1171, 1192), (1049, 1003, 1121, 1167), (998, 1012, 1130, 1116), (1068, 1019, 1137, 1186), (1009, 1050, 1168, 1127), (1013, 999, 1117, 1131), (1003, 980, 1098, 1121), (960, 961, 1079, 1078), (1002, 1051, 1169, 1120), (1000, 1002, 1120, 1118), (963, 962, 1080, 1081), (1052, 1014, 1132, 1170), (1075, 1065, 1183, 1193), (964, 965, 1083, 1082), (1012, 1004, 1122, 1130), (1205, 1211, 1210, 1204), (967, 966, 1084, 1085), (1005, 1013, 1131, 1123), (1076, 1063, 1181, 1194), (965, 968, 1086, 1083), (1064, 1077, 1195, 1182), (969, 970, 1088, 1087), (1011, 1007, 1125, 1129), (1240, 1238, 1217, 1216), (971, 963, 1081, 1089), (986, 997, 1115, 1104), (994, 989, 1107, 1112), (973, 964, 1082, 1091), (966, 974, 1092, 1084), (1014, 1015, 1133, 1132), (1017, 1016, 1134, 1135), (976, 969, 1087, 1094), (977, 987, 1105, 1095), (1137, 1019, 1197, 1201), (968, 977, 1095, 1086), (1053, 976, 1094, 1171), (1168, 1078, 1300, 1390), (978, 1054, 1172, 1096), (1022, 1017, 1135, 1140), (988, 979, 1097, 1106), (1024, 1023, 1141, 1142), (980, 978, 1096, 1098), (1006, 1055, 1173, 1124), (1025, 1024, 1142, 1143), (1056, 1010, 1128, 1174), (1023, 1026, 1144, 1141), (1139, 1021, 1199, 1203), (1019, 1018, 1196, 1197), (1020, 1138, 1202, 1198), (1018, 1136, 1200, 1196), (1113, 1112, 1334, 1335), (1021, 1020, 1198, 1199), (1209, 1213, 1212, 1208), (1250, 1252, 1295, 1256), (1228, 1220, 1279, 1259), (1251, 1249, 1257, 1294), (1236, 1244, 1291, 1237), (1206, 1215, 1214, 1207), (1245, 1266, 1297, 1292), (1227, 1219, 1278, 1271), (1225, 1226, 1274, 1284), (1221, 1224, 1283, 1280), (1252, 1248, 1270, 1295), (1223, 1222, 1281, 1282), (1247, 1251, 1294, 1275), (1220, 1221, 1280, 1279), (1263, 1254, 1253, 1264), (1219, 1218, 1277, 1278), (1231, 1265, 1272, 1230), (1235, 1236, 1237, 1234), (1229, 1250, 1256, 1255), (1249, 1228, 1259, 1257), (1261, 1263, 1264, 1260), (1248, 1227, 1271, 1270), (1265, 1262, 1273, 1272), (1226, 1247, 1275, 1274), (1222, 1229, 1255, 1281), (1205, 1239, 1287, 1211), (1232, 1225, 1284, 1285), (1224, 1233, 1286, 1283), (1206, 1258, 1296, 1215), (1218, 1238, 1240, 1277), (1241, 1246, 1293, 1288), (1239, 1223, 1282, 1287), (1242, 1241, 1288, 1289), (1233, 1242, 1289, 1286), (1262, 1213, 1209, 1273), (1269, 1232, 1285, 1298), (1244, 1243, 1290, 1291), (1258, 1261, 1260, 1296), (1276, 1269, 1298, 1299), (1246, 1245, 1292, 1293), (1267, 1231, 1230, 1268), (708, 709, 1291, 1290), (555, 554, 1222, 1223), (683, 682, 1279, 1280), (718, 733, 1295, 1270), (679, 653, 1269, 1276), (553, 556, 1224, 1221), (664, 646, 1236, 1235), (684, 685, 1282, 1281), (585, 584, 1245, 1246), (557, 558, 1226, 1225), (686, 683, 1280, 1283), (775, 714, 1292, 1297), (629, 621, 1262, 1265), (346, 609, 1206, 1207), (714, 715, 1293, 1292), (559, 551, 1219, 1227), (688, 687, 1284, 1274), (565, 575, 1242, 1233), (709, 776, 1237, 1291), (602, 593, 1249, 1251), (767, 787, 1268, 1230), (681, 689, 1271, 1278), (653, 564, 1232, 1269), (594, 603, 1252, 1250), (723, 732, 1294, 1257), (561, 552, 1220, 1228), (569, 590, 1217, 1238), (733, 724, 1256, 1295), (558, 587, 1247, 1226), (702, 797, 1211, 1287), (554, 562, 1229, 1222), (682, 691, 1259, 1279), (283, 699, 1240, 1216), (624, 636, 1263, 1261), (751, 759, 1272, 1273), (640, 770, 1253, 1254), (588, 559, 1227, 1248), (717, 688, 1274, 1275), (69, 346, 1207, 1214), (692, 684, 1281, 1255), (689, 718, 1270, 1271), (564, 557, 1225, 1232), (192, 811, 1208, 1212), (556, 565, 1233, 1224), (687, 694, 1285, 1284), (330, 667, 1205, 1204), (794, 664, 1235, 1234), (695, 686, 1283, 1286), (811, 750, 1209, 1208), (637, 629, 1265, 1231), (809, 679, 1276, 1299), (657, 637, 1231, 1267), (609, 608, 1258, 1206), (1396, 1350, 1472, 1518), (1365, 1364, 1486, 1487), (1346, 1395, 1517, 1468), (1320, 1318, 1440, 1442), (1184, 1406, 1668, 1669), (1328, 1319, 1441, 1450), (1364, 1142, 1673, 1679), (1318, 1394, 1516, 1440), (1393, 1316, 1438, 1515), (1308, 1317, 1439, 1430), (1418, 1358, 1480, 1540), (1317, 1327, 1449, 1439), (1316, 1309, 1431, 1438), (1359, 1419, 1541, 1481), (1357, 1356, 1478, 1479), (1420, 1360, 1482, 1542), (1354, 1355, 1477, 1476), (1306, 1314, 1436, 1428), (1361, 1421, 1543, 1483), (1313, 1304, 1426, 1435), (1334, 1329, 1451, 1456), (1326, 1337, 1459, 1448), (1311, 1303, 1425, 1433), (1351, 1347, 1469, 1473), (1309, 1310, 1432, 1431), (1404, 1417, 1539, 1526), (1305, 1308, 1430, 1427), (1416, 1403, 1525, 1538), (1345, 1353, 1475, 1467), (1307, 1306, 1428, 1429), (1352, 1344, 1466, 1474), (1304, 1305, 1427, 1426), (1415, 1405, 1527, 1537), (1392, 1354, 1476, 1514), (1303, 1302, 1424, 1425), (1340, 1342, 1464, 1462), (1342, 1391, 1513, 1464), (1300, 1301, 1423, 1422), (1343, 1320, 1442, 1465), (1353, 1339, 1461, 1475), (1349, 1390, 1512, 1471), (1408, 1359, 1481, 1530), (1338, 1352, 1474, 1460), (1389, 1343, 1465, 1511), (1414, 1393, 1515, 1536), (1341, 1351, 1473, 1463), (1388, 1335, 1457, 1510), (1186, 1137, 1359, 1408), (1127, 1168, 1390, 1349), (1131, 1117, 1339, 1353), (1121, 1098, 1320, 1343), (1078, 1079, 1301, 1300), (1120, 1169, 1391, 1342), (1118, 1120, 1342, 1340), (1081, 1080, 1302, 1303), (1170, 1132, 1354, 1392), (1193, 1183, 1405, 1415), (1082, 1083, 1305, 1304), (1130, 1122, 1344, 1352), (1085, 1084, 1306, 1307), (1123, 1131, 1353, 1345), (1194, 1181, 1403, 1416), (1083, 1086, 1308, 1305), (1182, 1195, 1417, 1404), (1087, 1088, 1310, 1309), (1129, 1125, 1347, 1351), (1089, 1081, 1303, 1311), (1104, 1115, 1337, 1326), (1112, 1107, 1329, 1334), (1091, 1082, 1304, 1313), (1084, 1092, 1314, 1306), (1132, 1133, 1355, 1354), (1135, 1134, 1356, 1357), (1094, 1087, 1309, 1316), (1095, 1105, 1327, 1317), (1086, 1095, 1317, 1308), (1171, 1094, 1316, 1393), (1096, 1172, 1394, 1318), (1484, 1362, 1677, 1689), (1106, 1097, 1319, 1328), (1571, 1570, 1796, 1797), (1098, 1096, 1318, 1320), (1124, 1173, 1395, 1346), (1143, 1142, 1364, 1365), (1174, 1128, 1350, 1396), (1141, 1144, 1366, 1363), (1145, 1140, 1362, 1367), (1080, 1099, 1321, 1302), (1134, 1146, 1368, 1356), (1100, 1090, 1312, 1322), (1707, 1101, 1323, 1708), (1175, 1159, 1381, 1397), (1102, 1085, 1307, 1324), (1160, 1176, 1398, 1382), (1144, 1148, 1370, 1366), (1090, 1103, 1325, 1312), (1177, 1161, 1383, 1399), (1149, 1145, 1367, 1371), (1105, 1104, 1326, 1327), (1323, 1101, 1667, 1666), (1151, 1143, 1365, 1373), (1107, 1106, 1328, 1329), (1178, 1164, 1386, 1400), (1165, 1179, 1401, 1387), (1109, 1108, 1330, 1331), (1180, 1166, 1388, 1402), (1110, 1111, 1333, 1332), (1181, 1167, 1389, 1403), (1432, 1460, 1582, 1554), (1490, 1502, 1624, 1612), (1459, 1458, 1580, 1581), (1453, 1452, 1574, 1575), (1522, 1508, 1630, 1644), (1495, 1487, 1609, 1617), (1449, 1448, 1570, 1571), (1446, 1429, 1551, 1568), (1519, 1503, 1625, 1641), (1759, 1556, 1566, 1758), (1623, 1622, 1613, 1616), (1478, 1490, 1612, 1600), (1424, 1443, 1565, 1546), (1487, 1486, 1608, 1609), (1141, 1363, 1678, 1672), (1443, 1321, 1681, 1686), (1515, 1438, 1560, 1637), (1430, 1439, 1561, 1552), (1439, 1449, 1571, 1561), (1438, 1431, 1553, 1560), (1479, 1478, 1600, 1601), (1363, 1366, 1488, 1485), (1367, 1362, 1484, 1489), (1302, 1321, 1443, 1424), (1356, 1368, 1490, 1478), (1322, 1312, 1434, 1444), (1708, 1323, 1445, 1709), (1397, 1381, 1503, 1519), (1324, 1307, 1429, 1446), (1382, 1398, 1520, 1504), (1366, 1370, 1492, 1488), (1312, 1325, 1447, 1434), (1399, 1383, 1505, 1521), (1371, 1367, 1489, 1493), (1327, 1326, 1448, 1449), (1373, 1365, 1487, 1495), (1329, 1328, 1450, 1451), (1400, 1386, 1508, 1522), (1387, 1401, 1523, 1509), (1331, 1330, 1452, 1453), (1402, 1388, 1510, 1524), (1332, 1333, 1455, 1454), (1403, 1389, 1511, 1525), (1335, 1334, 1456, 1457), (1390, 1300, 1422, 1512), (1369, 1378, 1500, 1491), (1337, 1336, 1458, 1459), (1391, 1404, 1526, 1513), (1379, 1372, 1494, 1501), (1405, 1392, 1514, 1527), (1368, 1380, 1502, 1490), (1378, 1376, 1498, 1500), (1310, 1338, 1460, 1432), (1377, 1379, 1501, 1499), (1339, 1311, 1433, 1461), (1376, 1374, 1496, 1498), (1325, 1341, 1463, 1447), (1406, 1324, 1446, 1528), (1362, 1140, 1671, 1677), (1375, 1377, 1499, 1497), (1381, 1373, 1495, 1503), (1374, 1382, 1504, 1496), (1344, 1313, 1435, 1466), (1383, 1375, 1497, 1505), (1314, 1345, 1467, 1436), (1380, 1384, 1506, 1502), (1319, 1346, 1468, 1441), (1360, 1409, 1531, 1482), (1347, 1315, 1437, 1469), (1410, 1361, 1483, 1532), (1348, 1349, 1471, 1470), (1395, 1411, 1533, 1517), (1336, 1385, 1507, 1458), (1412, 1396, 1518, 1534), (1386, 1331, 1453, 1508), (1358, 1407, 1529, 1480), (1333, 1387, 1509, 1455), (1350, 1340, 1462, 1472), (1394, 1413, 1535, 1516), (1597, 1583, 1809, 1819), (1617, 1609, 1825, 1829), (1644, 1630, 1838, 1846), (1582, 1596, 1818, 1808), (1565, 1687, 1772, 1773), (1585, 1595, 1817, 1811), (1649, 1544, 1545, 1659), (1693, 1607, 1823, 1854), (1628, 1643, 1845, 1836), (1556, 1569, 1795, 1784), (1594, 1584, 1810, 1816), (1632, 1579, 1805, 1840), (1608, 1692, 1855, 1824), (1643, 1627, 1835, 1845), (1599, 1592, 1593, 1598), (1568, 1551, 1779, 1794), (1658, 1637, 1841, 1851), (1577, 1631, 1839, 1803), (1642, 1641, 1843, 1844), (1559, 1567, 1793, 1787), (1638, 1657, 1850, 1842), (1630, 1575, 1801, 1838), (1626, 1642, 1844, 1834), (1614, 1613, 1622, 1620), (1616, 1615, 1621, 1623), (1610, 1614, 1620, 1618), (1566, 1556, 1784, 1770), (1580, 1629, 1837, 1806), (1615, 1611, 1619, 1621), (1641, 1625, 1833, 1843), (1546, 1565, 1773, 1774), (1591, 1559, 1787, 1815), (1600, 1612, 1828, 1820), (1598, 1593, 1634, 1636), (1587, 1586, 1635, 1633), (1563, 1590, 1814, 1791), (1594, 1590, 1639, 1640), (1611, 1606, 1822, 1827), (1695, 1601, 1821, 1852), (1558, 1589, 1813, 1786), (1607, 1610, 1826, 1823), (1624, 1628, 1836, 1832), (1564, 1562, 1790, 1792), (1636, 1634, 1544, 1649), (1633, 1635, 1648, 1647), (1605, 1604, 1653, 1654), (1640, 1639, 1655, 1656), (1588, 1557, 1785, 1812), (1603, 1602, 1651, 1652), (1647, 1648, 1661, 1660), (1564, 1584, 1586, 1587), (1604, 1605, 1665, 1664), (1602, 1603, 1663, 1662), (1461, 1433, 1555, 1583), (1528, 1446, 1568, 1650), (1565, 1443, 1686, 1687), (1623, 1758, 1566, 1622), (1503, 1495, 1617, 1625), (1466, 1435, 1557, 1588), (1491, 1494, 1472, 1462), (1436, 1467, 1589, 1558), (1502, 1506, 1628, 1624), (1500, 1501, 1494, 1491), (1458, 1507, 1629, 1580), (1508, 1453, 1575, 1630), (1536, 1515, 1637, 1658), (1460, 1474, 1596, 1582), (1475, 1461, 1583, 1597), (1425, 1424, 1546, 1547), (1426, 1427, 1549, 1548), (1474, 1466, 1588, 1596), (1429, 1428, 1550, 1551), (1467, 1475, 1597, 1589), (1427, 1430, 1552, 1549), (1431, 1432, 1554, 1553), (1433, 1425, 1547, 1555), (1448, 1459, 1581, 1570), (1435, 1426, 1548, 1557), (1428, 1436, 1558, 1550), (1101, 1184, 1669, 1667), (1099, 1100, 1674, 1675), (1322, 1444, 1685, 1680), (1479, 1601, 1695, 1688), (1363, 1485, 1690, 1678), (1486, 1364, 1679, 1691), (1321, 1099, 1675, 1681), (1445, 1323, 1666, 1682), (1140, 1135, 1670, 1671), (1135, 1357, 1676, 1670), (1100, 1322, 1680, 1674), (1142, 1141, 1672, 1673), (1357, 1479, 1688, 1676), (1608, 1486, 1691, 1692), (1406, 1528, 1696, 1668), (1528, 1650, 1697, 1696), (1609, 1608, 1824, 1825), (1627, 1619, 1831, 1835), (1613, 1584, 1594, 1616), (1468, 1493, 1489, 1441), (1590, 1563, 1611, 1615), (1440, 1488, 1492, 1442), (1562, 1564, 1614, 1610), (1315, 1702, 1703, 1437), (1093, 1701, 1702, 1315), (975, 1700, 1701, 1093), (693, 1698, 1699, 863), (863, 1699, 1700, 975), (1702, 1708, 1709, 1703), (1701, 1707, 1708, 1702), (1700, 1706, 1707, 1701), (1698, 1704, 1705, 1699), (1699, 1705, 1706, 1700), (1713, 1714, 1730, 1729), (1709, 1445, 1724, 1725), (1521, 1505, 1721, 1722), (1712, 1713, 1729, 1728), (1749, 1741, 1767, 1766), (1716, 1710, 1727, 1726), (1724, 1723, 1739, 1740), (1722, 1721, 1737, 1738), (1731, 1732, 1748, 1747), (1718, 1725, 1733, 1726), (1733, 1725, 1741, 1749), (1721, 1720, 1736, 1737), (1715, 1711, 1732, 1731), (1505, 1497, 1720, 1721), (1717, 1716, 1726, 1733), (1750, 1753, 1752, 1501), (1711, 1717, 1733, 1732), (1703, 1709, 1725, 1718), (1437, 1703, 1718, 1719), (1445, 1682, 1723, 1724), (1500, 1498, 1496, 1444), (1747, 1748, 1764, 1763), (1735, 1734, 1750, 1751), (1745, 1746, 1762, 1761), (1741, 1757, 1769, 1767), (1744, 1745, 1761, 1760), (1732, 1733, 1749, 1748), (1725, 1724, 1740, 1741), (1501, 1500, 1444, 1750), (1726, 1727, 1743, 1742), (1728, 1729, 1745, 1744), (1719, 1718, 1734, 1735), (1718, 1726, 1742, 1734), (1729, 1730, 1746, 1745), (1737, 1736, 1752, 1753), (1748, 1749, 1765, 1764), (1738, 1737, 1753, 1754), (1740, 1739, 1755, 1756), (1434, 1751, 1750, 1444), (1741, 1740, 1756, 1757), (1742, 1743, 1759, 1758), (1765, 1749, 1766, 1768), (1758, 1623, 1760, 1761), (1823, 1824, 1855, 1854), (1821, 1822, 1853, 1852), (1782, 1808, 1792, 1790), (1785, 1776, 1791, 1814), (1800, 1802, 1803, 1801), (1815, 1787, 1778, 1786), (1774, 1784, 1783, 1775), (1787, 1794, 1779, 1778), (1804, 1796, 1807, 1805), (1798, 1789, 1797, 1799), (1793, 1849, 1794, 1787), (1773, 1770, 1784, 1774), (1776, 1777, 1780, 1791), (1781, 1782, 1790, 1788), (1784, 1795, 1809, 1783), (1812, 1785, 1814, 1816), (1817, 1815, 1786, 1813), (1795, 1811, 1819, 1809), (1808, 1818, 1810, 1792), (1811, 1817, 1813, 1819), (1818, 1812, 1816, 1810), (1822, 1821, 1820, 1827), (1824, 1823, 1826, 1825), (1827, 1820, 1828, 1831), (1825, 1826, 1830, 1829), (1831, 1828, 1832, 1835), (1829, 1830, 1834, 1833), (1801, 1803, 1839, 1838), (1805, 1807, 1806, 1840), (1799, 1797, 1796, 1804), (1788, 1790, 1842, 1841), (1791, 1780, 1789, 1798), (1833, 1834, 1844, 1843), (1835, 1832, 1836, 1845), (1838, 1839, 1847, 1846), (1840, 1806, 1837, 1848), (1841, 1842, 1850, 1851), (1849, 1793, 1857, 1856), (1770, 1773, 1772, 1771), (1610, 1618, 1830, 1826), (1573, 1572, 1798, 1799), (1646, 1632, 1840, 1848), (1619, 1611, 1827, 1831), (1547, 1546, 1774, 1775), (1596, 1588, 1812, 1818), (1575, 1574, 1800, 1801), (1548, 1549, 1777, 1776), (1589, 1597, 1819, 1813), (1576, 1577, 1803, 1802), (1551, 1550, 1778, 1779), (1590, 1594, 1816, 1814), (1579, 1578, 1804, 1805), (1549, 1552, 1780, 1777), (1567, 1683, 1857, 1793), (1570, 1581, 1807, 1796), (1595, 1591, 1815, 1817), (1581, 1580, 1806, 1807), (1645, 1644, 1846, 1847), (1553, 1554, 1782, 1781), (1578, 1573, 1799, 1804), (1612, 1624, 1832, 1828), (1629, 1646, 1848, 1837), (1555, 1547, 1775, 1783), (1694, 1695, 1852, 1853), (1574, 1576, 1802, 1800), (1692, 1693, 1854, 1855), (1554, 1582, 1808, 1782), (1557, 1548, 1776, 1785), (1697, 1650, 1849, 1856), (1687, 1684, 1771, 1772), (1583, 1555, 1783, 1809), (1650, 1568, 1794, 1849), (1550, 1558, 1786, 1778), (1561, 1571, 1797, 1789), (1683, 1697, 1856, 1857), (1601, 1600, 1820, 1821), (1584, 1564, 1792, 1810), (1637, 1560, 1788, 1841), (1569, 1585, 1811, 1795), (1560, 1553, 1781, 1788), (1562, 1638, 1842, 1790), (1684, 1566, 1770, 1771), (1552, 1561, 1789, 1780), (1572, 1563, 1791, 1798), (1625, 1617, 1829, 1833), (1606, 1694, 1853, 1822), (1618, 1626, 1834, 1830), (1657, 1658, 1851, 1850)])
me_cube.materials.append(mat_material)
me_cube.use_remesh_preserve_volume = False
me_cube.use_remesh_preserve_attributes = False
me_cube.use_mirror_vertex_groups = False
me_cube.update()

# ---- objects
ob_ward = bpy.data.objects.new('Ward', me_cube)

# ---- transforms, parenting, visibility, modifiers, constraints
ob_ward.location = (0.0, 0.0, 0.0)
ob_ward.lock_rotations_4d = False
ob_ward.empty_display_type = 'ARROWS'
ob_ward.lineart.crease_threshold = 0.0

# ---- collection membership
col_collection_1.objects.link(ob_ward)

# ---- scene / render settings (as saved in the file)
scene.frame_start = 1; scene.frame_end = 250; scene.frame_set(0)
scene.render.engine = 'BLENDER_EEVEE_NEXT'
scene.render.resolution_percentage = 50
scene.render.dither_intensity = 0.0
scene.cycles.use_denoising = False
scene.cycles.samples = 128
scene.cycles.sampling_pattern = 'TABULATED_SOBOL'
scene.cycles.use_adaptive_sampling = False
scene.cycles.use_light_tree = False
scene.cycles.blur_glossy = 0.0
scene.cycles.sample_clamp_indirect = 0.0
scene.view_settings.view_transform = 'Standard'
bpy.context.view_layer.update()

# ---- added for rendering (the .blend has no active camera and no usable light): camera, sun
cam_auto = bpy.data.cameras.new('AutoCamera')
cam_auto.lens = 50.0
cam_auto.sensor_width = 36.0
cam_auto.clip_end = 1000.0
ob_auto_camera = bpy.data.objects.new('AutoCamera', cam_auto)
scene.collection.objects.link(ob_auto_camera)
ob_auto_camera.location = (37.9844, -45.6063, 33.7625)
ob_auto_camera.rotation_euler = (1.09748, -7.21219e-08, 0.694738)
scene.camera = ob_auto_camera
light_auto_sun = bpy.data.lights.new('AutoSun', 'SUN')
light_auto_sun.energy = 3.0
light_auto_sun.angle = 0.0523599
ob_auto_sun = bpy.data.objects.new('AutoSun', light_auto_sun)
scene.collection.objects.link(ob_auto_sun)
ob_auto_sun.rotation_euler = (0.872665, 0.174533, 0.523599)
bpy.context.view_layer.update()
